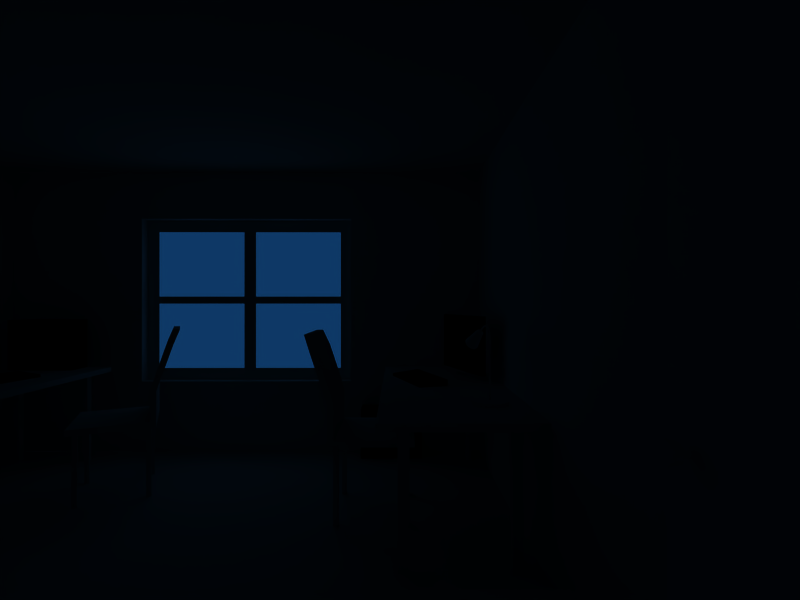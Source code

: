 # Source: mapping_test_scene.blend  (saved by Blender 2.56.0; exported with 4.5.12 LTS)
import bpy
from mathutils import Matrix  # noqa: F401  (used for matrix-valued properties, if any)

bpy.ops.wm.read_factory_settings(use_empty=True)
scene = bpy.context.scene
scene.name = 'Scene'

# ---- collections
col_collection_1 = bpy.data.collections.new('Collection 1'); scene.collection.children.link(col_collection_1)
col_collection_2 = bpy.data.collections.new('Collection 2'); scene.collection.children.link(col_collection_2)
col_collection_2.hide_render = True
col_collection_2.hide_viewport = True

# ---- materials (node trees are filled in below, after node groups)
mat_piano_black = bpy.data.materials.new('piano_black')
mat_piano_black.alpha_threshold = 0.0
mat_piano_black.diffuse_color = (0.0, 0.0, 0.0, 1.0)
mat_piano_black.roughness = 0.5
mat_piano_black.line_color = (0.0, 0.0, 0.0, 1.0)
mat_wallpaint = bpy.data.materials.new('wallpaint')
mat_wallpaint.alpha_threshold = 0.0
mat_wallpaint.diffuse_color = (0.9, 0.9, 0.9, 1.0)
mat_wallpaint.roughness = 0.5
mat_wallpaint.line_color = (0.0, 0.0, 0.0, 1.0)

# ---- material node trees

# ---- world
world_world = bpy.data.worlds.new('World'); scene.world = world_world
world_world.color = (0.05656, 0.2208, 0.4)
world_world.use_sun_shadow = False
world_world.sun_shadow_jitter_overblur = 0.0
world_world.cycles.sampling_method = 'MANUAL'
world_world.cycles.sample_map_resolution = 256

# ---- cameras
cam_camera = bpy.data.cameras.new('Camera')
cam_camera.passepartout_alpha = 0.2
cam_camera.clip_end = 6.0
cam_camera.lens = 20.85
cam_camera.ortho_scale = 7.314
cam_camera.show_passepartout = False
cam_camera.show_safe_areas = True
cam_camera.lens_unit = 'FOV'
cam_camera.dof.focus_distance = 0.0
cam_camera.dof.aperture_fstop = 128.0

# ---- lights
light_spot_001 = bpy.data.lights.new('Spot.001', 'POINT')
light_spot_001.transmission_factor = 0.0
light_spot_001.cutoff_distance = 30.0
light_spot_001.energy = 100.0
light_spot_001.shadow_buffer_clip_start = 1.001
light_spot_001.shadow_soft_size = 1.0
light_spot_001.shadow_maximum_resolution = 0.006
light_spot_001.use_absolute_resolution = True
light_spot_001.cycles.use_multiple_importance_sampling = False
light_spot = bpy.data.lights.new('Spot', 'POINT')
light_spot.transmission_factor = 0.0
light_spot.cutoff_distance = 30.0
light_spot.energy = 100.0
light_spot.shadow_buffer_clip_start = 1.001
light_spot.shadow_soft_size = 1.0
light_spot.shadow_maximum_resolution = 0.006
light_spot.use_absolute_resolution = True
light_spot.cycles.use_multiple_importance_sampling = False

# ---- meshes
me_table = bpy.data.meshes.new('table')
me_table.from_pydata([(0.9, 0.4, 0.74), (0.9, 0.0, 0.74), (-1.192e-07, 1.788e-07, 0.74), (3.576e-07, 0.4, 0.74), (3.576e-07, 0.4, 0.7), (-1.192e-07, 1.788e-07, 0.7), (0.9, 0.0, 0.7), (0.9, 0.4, 0.7), (0.8, 0.3, 0.7), (0.8, 0.25, 0.7), (0.75, 0.25, 0.7), (0.75, 0.3, 0.7), (0.75, 0.3, 0.0), (0.75, 0.25, 0.0), (0.8, 0.25, 0.0), (0.8, 0.3, 0.0)], [], [(0, 3, 2, 1), (2, 3, 4, 5), (3, 0, 7, 4), (0, 1, 6, 7), (1, 2, 5, 6), (5, 4, 7, 6), (8, 9, 10, 11), (14, 13, 10, 9), (15, 14, 9, 8), (12, 15, 8, 11), (13, 12, 11, 10), (13, 14, 15, 12)])
me_table.use_remesh_preserve_volume = False
me_table.use_remesh_preserve_attributes = False
me_table.use_mirror_vertex_groups = False
me_table.update()
me_cube_008 = bpy.data.meshes.new('Cube.008')
me_cube_008.from_pydata([(0.56, -3.725e-08, -2.235e-08), (0.56, -0.4, -2.235e-08), (-2.235e-08, -0.4, -2.235e-08), (-2.235e-08, 2.235e-08, -2.235e-08), (0.56, -9.686e-08, 0.3), (0.56, -0.4, 0.3), (-8.196e-08, -0.4, 0.3), (-2.235e-08, -3.725e-08, 0.3)], [], [(0, 1, 2, 3), (0, 4, 5, 1), (1, 5, 6, 2), (2, 6, 7, 3), (4, 0, 3, 7)])
me_cube_008.use_remesh_preserve_volume = False
me_cube_008.use_remesh_preserve_attributes = False
me_cube_008.use_mirror_vertex_groups = False
me_cube_008.update()
me_cube_007 = bpy.data.meshes.new('Cube.007')
me_cube_007.from_pydata([(0.5, -5.96e-08, 0.0), (0.5, -0.2, 0.0), (-1.192e-07, -0.2, 0.0), (3.576e-07, 3.576e-07, 0.0), (0.5, -5.364e-07, 0.04), (0.5, -0.2, 0.02), (-3.576e-07, -0.2, 0.02), (5.96e-08, 0.0, 0.04)], [], [(0, 1, 2, 3), (4, 7, 6, 5), (0, 4, 5, 1), (1, 5, 6, 2), (2, 6, 7, 3), (4, 0, 3, 7)])
me_cube_007.materials.append(mat_piano_black)
me_cube_007.use_remesh_preserve_volume = False
me_cube_007.use_remesh_preserve_attributes = False
me_cube_007.use_mirror_vertex_groups = False
me_cube_007.update()
me_cube_006 = bpy.data.meshes.new('Cube.006')
me_cube_006.from_pydata([(0.56, -3.725e-08, -2.235e-08), (0.56, -0.4, -2.235e-08), (-2.235e-08, -0.4, -2.235e-08), (-2.235e-08, 2.235e-08, -2.235e-08), (0.56, -9.686e-08, 0.3), (0.56, -0.4, 0.3), (-8.196e-08, -0.4, 0.3), (-2.235e-08, -3.725e-08, 0.3)], [], [(0, 1, 2, 3), (0, 4, 5, 1), (1, 5, 6, 2), (2, 6, 7, 3), (4, 0, 3, 7), (4, 7, 6, 5)])
me_cube_006.use_remesh_preserve_volume = False
me_cube_006.use_remesh_preserve_attributes = False
me_cube_006.use_mirror_vertex_groups = False
me_cube_006.update()
me_plane_002 = bpy.data.meshes.new('Plane.002')
me_plane_002.from_pydata([(0.04, 4.53e-09, 0.5), (0.04, 0.26, 0.5), (-3.725e-09, 0.26, 0.5), (1.863e-08, 4.53e-09, 0.5), (3.573e-07, 0.26, 0.46), (-9.656e-08, 1.788e-07, 0.46), (0.5, -5.96e-08, 0.46), (0.5, 0.26, 0.46), (0.44, 0.23, 0.46), (0.44, 0.2, 0.46), (0.44, 0.2, 5.96e-08), (0.44, 0.23, 5.96e-08), (0.47, 0.23, 5.96e-08), (0.47, 0.2, 5.96e-08), (0.47, 0.2, 0.46), (0.47, 0.23, 0.46), (0.06, 0.23, 0.46), (0.06, 0.2, 0.46), (0.06, 0.2, 5.96e-08), (0.06, 0.23, 5.96e-08), (0.03, 0.23, 5.96e-08), (0.03, 0.2, 5.96e-08), (0.03, 0.2, 0.46), (0.03, 0.23, 0.46), (3.573e-07, 0.26, 0.5), (-9.656e-08, 1.788e-07, 0.5), (0.5, -5.96e-08, 0.5), (0.5, 0.26, 0.5), (1.863e-08, 4.53e-09, 0.7), (-3.725e-09, 0.26, 0.7), (0.04, 0.26, 0.7), (0.04, 4.53e-09, 0.7), (-0.06, 1.208e-08, 1.0), (-0.06, 0.26, 1.0), (-0.1, 0.26, 1.0), (-0.1, 1.208e-08, 1.0), (-0.14, 1.51e-08, 1.1), (-0.14, 0.22, 1.1), (-0.1, 0.22, 1.1), (-0.1, 1.51e-08, 1.1)], [], [(1, 0, 3, 2), (25, 24, 4, 5), (24, 27, 7, 4), (27, 26, 6, 7), (26, 25, 5, 6), (5, 4, 7, 6), (8, 11, 10, 9), (10, 11, 12, 13), (11, 8, 15, 12), (8, 9, 14, 15), (9, 10, 13, 14), (13, 12, 15, 14), (18, 19, 16, 17), (22, 21, 18, 17), (23, 22, 17, 16), (20, 23, 16, 19), (21, 20, 19, 18), (23, 20, 21, 22), (24, 25, 26, 27), (2, 3, 28, 29), (1, 2, 29, 30), (0, 1, 30, 31), (3, 0, 31, 28), (28, 31, 32, 35), (31, 30, 33, 32), (30, 29, 34, 33), (29, 28, 35, 34), (34, 35, 36, 37), (33, 34, 37, 38), (32, 33, 38, 39), (35, 32, 39, 36), (38, 37, 36, 39)])
me_plane_002.use_remesh_preserve_volume = False
me_plane_002.use_remesh_preserve_attributes = False
me_plane_002.use_mirror_vertex_groups = False
me_plane_002.update()
me_cube_001 = bpy.data.meshes.new('Cube.001')
me_cube_001.from_pydata([(0.0, 0.0, 2.0), (2.0, -5.364e-07, 2.0), (3.576e-07, 3.576e-07, 0.0), (2.0, -5.96e-08, 0.0), (0.0, 0.0, 2.4), (2.0, -5.364e-07, 2.4), (2.0, 0.1, 2.4), (0.0, 0.1, 2.4), (2.0, 0.1, 1.043e-08), (3.576e-07, 0.1, 1.043e-08), (2.0, 0.1, 2.0), (0.0, 0.1, 2.0)], [], [(2, 0, 1, 3), (1, 0, 4, 5), (1, 5, 6, 10), (5, 4, 7, 6), (4, 0, 11, 7), (2, 3, 8, 9), (3, 1, 10, 8), (0, 2, 9, 11), (10, 11, 9, 8), (7, 11, 10, 6)])
me_cube_001.materials.append(mat_wallpaint)
me_cube_001.use_remesh_preserve_volume = False
me_cube_001.use_remesh_preserve_attributes = False
me_cube_001.use_mirror_vertex_groups = False
me_cube_001.update()
me_cube_004 = bpy.data.meshes.new('Cube.004')
me_cube_004.from_pydata([(0.9, -0.05, 0.9712), (0.9056, -0.05, 0.9718), (0.911, -0.05, 0.9734), (0.916, -0.05, 0.9761), (0.9204, -0.05, 0.9796), (0.9239, -0.05, 0.984), (0.9266, -0.05, 0.989), (0.9282, -0.05, 0.9944), (0.9288, -0.05, 1.0), (0.9282, -0.05, 1.006), (0.9266, -0.05, 1.011), (0.9239, -0.05, 1.016), (0.9204, -0.05, 1.02), (0.916, -0.05, 1.024), (0.911, -0.05, 1.027), (0.9056, -0.05, 1.028), (0.9, -0.05, 1.029), (0.8944, -0.05, 1.028), (0.889, -0.05, 1.027), (0.884, -0.05, 1.024), (0.8796, -0.05, 1.02), (0.8761, -0.05, 1.016), (0.8734, -0.05, 1.011), (0.8718, -0.05, 1.006), (0.8712, -0.05, 1.0), (0.8718, -0.05, 0.9944), (0.8734, -0.05, 0.989), (0.8761, -0.05, 0.984), (0.8796, -0.05, 0.9796), (0.884, -0.05, 0.9761), (0.889, -0.05, 0.9734), (0.8944, -0.05, 0.9718), (0.9, -0.02, 0.98), (0.9039, -0.02, 0.9804), (0.9077, -0.02, 0.9815), (0.9111, -0.02, 0.9834), (0.9141, -0.02, 0.9859), (0.9166, -0.02, 0.9889), (0.9185, -0.02, 0.9923), (0.9196, -0.02, 0.9961), (0.92, -0.02, 1.0), (0.9196, -0.02, 1.004), (0.9185, -0.02, 1.008), (0.9166, -0.02, 1.011), (0.9141, -0.02, 1.014), (0.9111, -0.02, 1.017), (0.9077, -0.02, 1.018), (0.9039, -0.02, 1.02), (0.9, -0.02, 1.02), (0.8961, -0.02, 1.02), (0.8923, -0.02, 1.018), (0.8889, -0.02, 1.017), (0.8859, -0.02, 1.014), (0.8834, -0.02, 1.011), (0.8815, -0.02, 1.008), (0.8804, -0.02, 1.004), (0.88, -0.02, 1.0), (0.8804, -0.02, 0.9961), (0.8815, -0.02, 0.9923), (0.8834, -0.02, 0.9889), (0.8859, -0.02, 0.9859), (0.8889, -0.02, 0.9834), (0.8923, -0.02, 0.9815), (0.8961, -0.02, 0.9804), (0.9, -0.05, 1.0), (0.0, 0.0, 2.0), (1.0, -4.609e-07, 2.0), (3.576e-07, 3.576e-07, 0.0), (1.0, 1.589e-08, 0.0), (1.0, 0.05, 1.043e-08), (3.539e-07, 0.05, 1.043e-08), (1.0, 0.05, 2.0), (-3.775e-09, 0.05, 2.0), (0.8984, -0.02, 0.9922), (0.8969, -0.02, 0.9926), (0.8956, -0.02, 0.9933), (0.8943, -0.02, 0.9943), (0.8933, -0.02, 0.9956), (0.8926, -0.02, 0.9969), (0.8922, -0.02, 0.9984), (0.892, -0.02, 1.0), (0.8922, -0.02, 1.002), (0.8926, -0.02, 1.003), (0.8933, -0.02, 1.004), (0.8943, -0.02, 1.006), (0.8956, -0.02, 1.007), (0.8969, -0.02, 1.007), (0.8984, -0.02, 1.008), (0.9, -0.02, 1.008), (0.9016, -0.02, 1.008), (0.9031, -0.02, 1.007), (0.9044, -0.02, 1.007), (0.9057, -0.02, 1.006), (0.9067, -0.02, 1.004), (0.9074, -0.02, 1.003), (0.9078, -0.02, 1.002), (0.908, -0.02, 1.0), (0.9078, -0.02, 0.9984), (0.9074, -0.02, 0.9969), (0.9067, -0.02, 0.9956), (0.9057, -0.02, 0.9943), (0.9044, -0.02, 0.9933), (0.9031, -0.02, 0.9926), (0.9016, -0.02, 0.9922), (0.9, -0.02, 0.992), (0.9, -8.363e-07, 0.992), (0.9016, -8.363e-07, 0.9922), (0.9031, -8.363e-07, 0.9926), (0.9044, -8.363e-07, 0.9933), (0.9057, -8.475e-07, 0.9943), (0.9067, -8.475e-07, 0.9956), (0.9074, -8.475e-07, 0.9969), (0.9078, -8.475e-07, 0.9984), (0.908, -8.475e-07, 1.0), (0.9078, -8.475e-07, 1.002), (0.9074, -8.475e-07, 1.003), (0.9067, -8.475e-07, 1.004), (0.9057, -8.475e-07, 1.006), (0.9044, -8.475e-07, 1.007), (0.9031, -8.475e-07, 1.007), (0.9016, -8.475e-07, 1.008), (0.9, -8.475e-07, 1.008), (0.8984, -8.475e-07, 1.008), (0.8969, -8.475e-07, 1.007), (0.8956, -8.475e-07, 1.007), (0.8943, -8.475e-07, 1.006), (0.8933, -8.475e-07, 1.004), (0.8926, -8.475e-07, 1.003), (0.8922, -8.475e-07, 1.002), (0.892, -8.475e-07, 1.0), (0.8922, -8.475e-07, 0.9984), (0.8926, -8.475e-07, 0.9969), (0.8933, -8.475e-07, 0.9956), (0.8943, -8.475e-07, 0.9943), (0.8956, -8.363e-07, 0.9933), (0.8969, -8.363e-07, 0.9926), (0.8984, -8.363e-07, 0.9922), (0.8984, 0.04913, 0.9922), (0.8969, 0.04913, 0.9926), (0.8956, 0.04913, 0.9933), (0.8943, 0.04913, 0.9943), (0.8933, 0.04913, 0.9956), (0.8926, 0.04913, 0.9969), (0.8922, 0.04913, 0.9984), (0.892, 0.04913, 1.0), (0.8922, 0.04913, 1.002), (0.8926, 0.04913, 1.003), (0.8933, 0.04913, 1.004), (0.8943, 0.04913, 1.006), (0.8956, 0.04913, 1.007), (0.8969, 0.04913, 1.007), (0.8984, 0.04913, 1.008), (0.9, 0.04913, 1.008), (0.9016, 0.04913, 1.008), (0.9031, 0.04913, 1.007), (0.9044, 0.04913, 1.007), (0.9057, 0.04913, 1.006), (0.9067, 0.04913, 1.004), (0.9074, 0.04913, 1.003), (0.9078, 0.04913, 1.002), (0.908, 0.04913, 1.0), (0.9078, 0.04913, 0.9984), (0.9074, 0.04913, 0.9969), (0.9067, 0.04913, 0.9956), (0.9057, 0.04913, 0.9943), (0.9044, 0.04913, 0.9933), (0.9031, 0.04913, 0.9926), (0.9016, 0.04913, 0.9922), (0.9, 0.04913, 0.992), (0.9, 0.06913, 0.992), (0.9016, 0.06913, 0.9922), (0.9031, 0.06913, 0.9926), (0.9044, 0.06913, 0.9933), (0.9057, 0.06913, 0.9943), (0.9067, 0.06913, 0.9956), (0.9074, 0.06913, 0.9969), (0.9078, 0.06913, 0.9984), (0.908, 0.06913, 1.0), (0.9078, 0.06913, 1.002), (0.9074, 0.06913, 1.003), (0.9067, 0.06913, 1.004), (0.9057, 0.06913, 1.006), (0.9044, 0.06913, 1.007), (0.9031, 0.06913, 1.007), (0.9016, 0.06913, 1.008), (0.9, 0.06913, 1.008), (0.8984, 0.06913, 1.008), (0.8969, 0.06913, 1.007), (0.8956, 0.06913, 1.007), (0.8943, 0.06913, 1.006), (0.8933, 0.06913, 1.004), (0.8926, 0.06913, 1.003), (0.8922, 0.06913, 1.002), (0.892, 0.06913, 1.0), (0.8922, 0.06913, 0.9984), (0.8926, 0.06913, 0.9969), (0.8933, 0.06913, 0.9956), (0.8943, 0.06913, 0.9943), (0.8956, 0.06913, 0.9933), (0.8969, 0.06913, 0.9926), (0.8984, 0.06913, 0.9922), (0.9, 0.09913, 1.0), (0.8961, 0.06913, 0.9804), (0.8923, 0.06913, 0.9815), (0.8889, 0.06913, 0.9834), (0.8859, 0.06913, 0.9859), (0.8834, 0.06913, 0.9889), (0.8815, 0.06913, 0.9923), (0.8804, 0.06913, 0.9961), (0.88, 0.06913, 1.0), (0.8804, 0.06913, 1.004), (0.8815, 0.06913, 1.008), (0.8834, 0.06913, 1.011), (0.8859, 0.06913, 1.014), (0.8889, 0.06913, 1.017), (0.8923, 0.06913, 1.018), (0.8961, 0.06913, 1.02), (0.9, 0.06913, 1.02), (0.9039, 0.06913, 1.02), (0.9077, 0.06913, 1.018), (0.9111, 0.06913, 1.017), (0.9141, 0.06913, 1.014), (0.9166, 0.06913, 1.011), (0.9185, 0.06913, 1.008), (0.9196, 0.06913, 1.004), (0.92, 0.06913, 1.0), (0.9196, 0.06913, 0.9961), (0.9185, 0.06913, 0.9923), (0.9166, 0.06913, 0.9889), (0.9141, 0.06913, 0.9859), (0.9111, 0.06913, 0.9834), (0.9077, 0.06913, 0.9815), (0.9039, 0.06913, 0.9804), (0.9, 0.06913, 0.98), (0.8944, 0.09913, 0.9718), (0.889, 0.09913, 0.9734), (0.884, 0.09913, 0.9761), (0.8796, 0.09913, 0.9796), (0.8761, 0.09913, 0.984), (0.8734, 0.09913, 0.989), (0.8718, 0.09913, 0.9944), (0.8712, 0.09913, 1.0), (0.8718, 0.09913, 1.006), (0.8734, 0.09913, 1.011), (0.8761, 0.09913, 1.016), (0.8796, 0.09913, 1.02), (0.884, 0.09913, 1.024), (0.889, 0.09913, 1.027), (0.8944, 0.09913, 1.028), (0.9, 0.09913, 1.029), (0.9056, 0.09913, 1.028), (0.911, 0.09913, 1.027), (0.916, 0.09913, 1.024), (0.9204, 0.09913, 1.02), (0.9239, 0.09913, 1.016), (0.9266, 0.09913, 1.011), (0.9282, 0.09913, 1.006), (0.9288, 0.09913, 1.0), (0.9282, 0.09913, 0.9944), (0.9266, 0.09913, 0.989), (0.9239, 0.09913, 0.984), (0.9204, 0.09913, 0.9796), (0.916, 0.09913, 0.9761), (0.911, 0.09913, 0.9734), (0.9056, 0.09913, 0.9718), (0.9, 0.09913, 0.9712)], [], [(64, 0, 1), (64, 1, 2), (64, 2, 3), (64, 3, 4), (64, 4, 5), (64, 5, 6), (64, 6, 7), (64, 7, 8), (64, 8, 9), (64, 9, 10), (64, 10, 11), (64, 11, 12), (64, 12, 13), (64, 13, 14), (64, 14, 15), (64, 15, 16), (64, 16, 17), (64, 17, 18), (64, 18, 19), (64, 19, 20), (64, 20, 21), (64, 21, 22), (64, 22, 23), (64, 23, 24), (64, 24, 25), (64, 25, 26), (64, 26, 27), (64, 27, 28), (64, 28, 29), (64, 29, 30), (64, 30, 31), (31, 0, 64), (0, 32, 33, 1), (1, 33, 34, 2), (2, 34, 35, 3), (3, 35, 36, 4), (4, 36, 37, 5), (5, 37, 38, 6), (6, 38, 39, 7), (7, 39, 40, 8), (8, 40, 41, 9), (9, 41, 42, 10), (10, 42, 43, 11), (11, 43, 44, 12), (12, 44, 45, 13), (13, 45, 46, 14), (14, 46, 47, 15), (15, 47, 48, 16), (16, 48, 49, 17), (17, 49, 50, 18), (18, 50, 51, 19), (19, 51, 52, 20), (20, 52, 53, 21), (21, 53, 54, 22), (22, 54, 55, 23), (23, 55, 56, 24), (24, 56, 57, 25), (25, 57, 58, 26), (26, 58, 59, 27), (27, 59, 60, 28), (28, 60, 61, 29), (29, 61, 62, 30), (30, 62, 63, 31), (32, 0, 31, 63), (67, 65, 66, 68), (67, 68, 69, 70), (68, 66, 71, 69), (65, 67, 70, 72), (71, 72, 70, 69), (65, 72, 71, 66), (32, 63, 73, 104), (63, 62, 74, 73), (62, 61, 75, 74), (61, 60, 76, 75), (60, 59, 77, 76), (59, 58, 78, 77), (58, 57, 79, 78), (57, 56, 80, 79), (56, 55, 81, 80), (55, 54, 82, 81), (54, 53, 83, 82), (53, 52, 84, 83), (52, 51, 85, 84), (51, 50, 86, 85), (50, 49, 87, 86), (49, 48, 88, 87), (48, 47, 89, 88), (47, 46, 90, 89), (46, 45, 91, 90), (45, 44, 92, 91), (44, 43, 93, 92), (43, 42, 94, 93), (42, 41, 95, 94), (41, 40, 96, 95), (40, 39, 97, 96), (39, 38, 98, 97), (38, 37, 99, 98), (37, 36, 100, 99), (36, 35, 101, 100), (35, 34, 102, 101), (34, 33, 103, 102), (33, 32, 104, 103), (103, 104, 105, 106), (102, 103, 106, 107), (101, 102, 107, 108), (100, 101, 108, 109), (99, 100, 109, 110), (98, 99, 110, 111), (97, 98, 111, 112), (96, 97, 112, 113), (95, 96, 113, 114), (94, 95, 114, 115), (93, 94, 115, 116), (92, 93, 116, 117), (91, 92, 117, 118), (90, 91, 118, 119), (89, 90, 119, 120), (88, 89, 120, 121), (87, 88, 121, 122), (86, 87, 122, 123), (85, 86, 123, 124), (84, 85, 124, 125), (83, 84, 125, 126), (82, 83, 126, 127), (81, 82, 127, 128), (80, 81, 128, 129), (79, 80, 129, 130), (78, 79, 130, 131), (77, 78, 131, 132), (76, 77, 132, 133), (75, 76, 133, 134), (74, 75, 134, 135), (73, 74, 135, 136), (104, 73, 136, 105), (169, 200, 137, 168), (200, 199, 138, 137), (199, 198, 139, 138), (198, 197, 140, 139), (197, 196, 141, 140), (196, 195, 142, 141), (195, 194, 143, 142), (194, 193, 144, 143), (193, 192, 145, 144), (192, 191, 146, 145), (191, 190, 147, 146), (190, 189, 148, 147), (189, 188, 149, 148), (188, 187, 150, 149), (187, 186, 151, 150), (186, 185, 152, 151), (185, 184, 153, 152), (184, 183, 154, 153), (183, 182, 155, 154), (182, 181, 156, 155), (181, 180, 157, 156), (180, 179, 158, 157), (179, 178, 159, 158), (178, 177, 160, 159), (177, 176, 161, 160), (176, 175, 162, 161), (175, 174, 163, 162), (174, 173, 164, 163), (173, 172, 165, 164), (172, 171, 166, 165), (171, 170, 167, 166), (170, 169, 168, 167), (232, 233, 169, 170), (231, 232, 170, 171), (230, 231, 171, 172), (229, 230, 172, 173), (228, 229, 173, 174), (227, 228, 174, 175), (226, 227, 175, 176), (225, 226, 176, 177), (224, 225, 177, 178), (223, 224, 178, 179), (222, 223, 179, 180), (221, 222, 180, 181), (220, 221, 181, 182), (219, 220, 182, 183), (218, 219, 183, 184), (217, 218, 184, 185), (216, 217, 185, 186), (215, 216, 186, 187), (214, 215, 187, 188), (213, 214, 188, 189), (212, 213, 189, 190), (211, 212, 190, 191), (210, 211, 191, 192), (209, 210, 192, 193), (208, 209, 193, 194), (207, 208, 194, 195), (206, 207, 195, 196), (205, 206, 196, 197), (204, 205, 197, 198), (203, 204, 198, 199), (202, 203, 199, 200), (233, 202, 200, 169), (233, 265, 234, 202), (235, 203, 202, 234), (236, 204, 203, 235), (237, 205, 204, 236), (238, 206, 205, 237), (239, 207, 206, 238), (240, 208, 207, 239), (241, 209, 208, 240), (242, 210, 209, 241), (243, 211, 210, 242), (244, 212, 211, 243), (245, 213, 212, 244), (246, 214, 213, 245), (247, 215, 214, 246), (248, 216, 215, 247), (249, 217, 216, 248), (250, 218, 217, 249), (251, 219, 218, 250), (252, 220, 219, 251), (253, 221, 220, 252), (254, 222, 221, 253), (255, 223, 222, 254), (256, 224, 223, 255), (257, 225, 224, 256), (258, 226, 225, 257), (259, 227, 226, 258), (260, 228, 227, 259), (261, 229, 228, 260), (262, 230, 229, 261), (263, 231, 230, 262), (264, 232, 231, 263), (265, 233, 232, 264), (234, 265, 201), (201, 235, 234), (201, 236, 235), (201, 237, 236), (201, 238, 237), (201, 239, 238), (201, 240, 239), (201, 241, 240), (201, 242, 241), (201, 243, 242), (201, 244, 243), (201, 245, 244), (201, 246, 245), (201, 247, 246), (201, 248, 247), (201, 249, 248), (201, 250, 249), (201, 251, 250), (201, 252, 251), (201, 253, 252), (201, 254, 253), (201, 255, 254), (201, 256, 255), (201, 257, 256), (201, 258, 257), (201, 259, 258), (201, 260, 259), (201, 261, 260), (201, 262, 261), (201, 263, 262), (201, 264, 263), (201, 265, 264)])
me_cube_004.materials.append(mat_wallpaint)
me_cube_004.use_remesh_preserve_volume = False
me_cube_004.use_remesh_preserve_attributes = False
me_cube_004.use_mirror_vertex_groups = False
me_cube_004.update()
me_cube_005 = bpy.data.meshes.new('Cube.005')
me_cube_005.from_pydata([(1.7, -5.364e-07, 1.3), (0.1, -5.364e-07, 1.3), (1.7, -5.364e-07, 0.1), (0.1, 0.0, 0.1), (0.85, -5.364e-07, 1.3), (0.95, -5.364e-07, 1.3), (0.85, -2.682e-07, 0.1), (0.95, -4.023e-07, 0.1), (1.8, -5.662e-07, 0.1), (1.8, -5.662e-07, 1.3), (0.0, -1.15e-07, 0.1), (4.768e-07, -6.514e-07, 1.3), (4.768e-07, -6.514e-07, 1.4), (1.8, -5.662e-07, 1.4), (0.95, -5.364e-07, 1.4), (0.85, -5.364e-07, 1.4), (0.1, -5.364e-07, 1.4), (1.7, -5.364e-07, 1.4), (0.0, -1.15e-07, 1.192e-07), (1.8, -5.662e-07, 5.96e-08), (0.95, -4.023e-07, 5.96e-08), (0.85, -2.682e-07, 5.96e-08), (0.1, 0.0, 5.96e-08), (1.7, -5.364e-07, 5.96e-08), (0.1, -2.682e-07, 0.73), (2.608e-07, -3.832e-07, 0.73), (0.85, -4.023e-07, 0.73), (0.95, -4.694e-07, 0.73), (1.7, -5.364e-07, 0.73), (1.8, -5.662e-07, 0.73), (1.7, -5.364e-07, 0.67), (1.8, -5.662e-07, 0.67), (0.85, -3.353e-07, 0.67), (0.95, -4.359e-07, 0.67), (0.1, -1.341e-07, 0.67), (1.416e-07, -2.491e-07, 0.67)], [], [(11, 1, 16, 12), (17, 0, 9, 13), (5, 0, 17, 14), (4, 5, 14, 15), (4, 15, 16, 1), (3, 10, 18, 22), (2, 23, 19, 8), (7, 20, 23, 2), (7, 6, 21, 20), (6, 3, 22, 21), (24, 1, 11, 25), (4, 26, 27, 5), (0, 28, 29, 9), (28, 30, 31, 29), (30, 2, 8, 31), (26, 32, 33, 27), (32, 6, 7, 33), (3, 34, 35, 10), (34, 24, 25, 35), (27, 33, 30, 28), (24, 34, 32, 26)])
me_cube_005.polygons.foreach_set('use_smooth', [0, 0, 0, 1, 0, 0, 0, 0, 1, 0, 0, 1, 0, 0, 0, 1, 1, 0, 0, 1, 1])
me_cube_005.materials.append(mat_wallpaint)
me_cube_005.use_remesh_preserve_volume = False
me_cube_005.use_remesh_preserve_attributes = False
me_cube_005.use_mirror_vertex_groups = False
me_cube_005.update()
me_cube = bpy.data.meshes.new('Cube')
me_cube.from_pydata([(1.1, -5.96e-08, 0.0), (1.0, 3.576e-07, 0.0), (1.1, -5.364e-07, 2.0), (1.0, 0.0, 2.0), (-0.1, 0.0, 2.0), (4.768e-07, -5.364e-07, 2.0), (-0.1, 3.576e-07, 0.0), (0.0, -5.96e-08, 0.0), (1.1, -5.364e-07, 2.4), (1.0, 0.0, 2.4), (-0.1, 0.0, 2.4), (4.768e-07, -5.364e-07, 2.4), (5.066e-07, 0.1, 2.4), (-0.1, 0.1, 2.4), (1.0, 0.1, 2.4), (1.1, 0.1, 2.4), (2.98e-08, 0.1, 8.345e-09), (-0.1, 0.1, 8.345e-09), (5.066e-07, 0.1, 2.0), (-0.1, 0.1, 2.0), (1.0, 0.1, 2.0), (1.1, 0.1, 2.0), (1.0, 0.1, 8.345e-09), (1.1, 0.1, 8.345e-09)], [], [(2, 0, 1, 3), (5, 7, 6, 4), (2, 3, 9, 8), (5, 4, 10, 11), (3, 5, 11, 9), (5, 3, 20, 18), (9, 11, 12, 14), (11, 10, 13, 12), (10, 4, 19, 13), (2, 8, 15, 21), (8, 9, 14, 15), (6, 7, 16, 17), (7, 5, 18, 16), (4, 6, 17, 19), (3, 1, 22, 20), (0, 2, 21, 23), (1, 0, 23, 22), (22, 23, 21, 20), (17, 16, 18, 19), (14, 20, 21, 15), (13, 19, 18, 12), (12, 18, 20, 14)])
me_cube.materials.append(mat_wallpaint)
me_cube.use_remesh_preserve_volume = False
me_cube.use_remesh_preserve_attributes = False
me_cube.use_mirror_vertex_groups = False
me_cube.update()
me_circle_001 = bpy.data.meshes.new('Circle.001')
me_circle_001.from_pydata([(1.069e-07, 0.1, 0.0), (0.01951, 0.09808, 0.0), (0.03827, 0.09239, 0.0), (0.05556, 0.08315, 0.0), (0.07071, 0.07071, 0.0), (0.08315, 0.05556, 0.0), (0.09239, 0.03827, 0.0), (0.09808, 0.01951, 0.0), (0.1, 2.64e-07, 0.0), (0.09808, -0.01951, 0.0), (0.09239, -0.03827, 0.0), (0.08315, -0.05556, 0.0), (0.07071, -0.07071, 0.0), (0.05556, -0.08315, 0.0), (0.03827, -0.09239, 0.0), (0.01951, -0.09808, 0.0), (7.429e-08, -0.1, 0.0), (-0.01951, -0.09808, 0.0), (-0.03827, -0.09239, 0.0), (-0.05556, -0.08315, 0.0), (-0.07071, -0.07071, 0.0), (-0.08315, -0.05556, 0.0), (-0.09239, -0.03827, 0.0), (-0.09808, -0.01951, 0.0), (-0.1, 3.53e-07, 0.0), (-0.09808, 0.01951, 0.0), (-0.09239, 0.03827, 0.0), (-0.08315, 0.05556, 0.0), (-0.07071, 0.07071, 0.0), (-0.05556, 0.08315, 0.0), (-0.03827, 0.09239, 0.0), (-0.01951, 0.09808, 0.0), (1.069e-07, 0.1, 0.02), (0.01951, 0.09808, 0.02), (0.03827, 0.09239, 0.02), (0.05556, 0.08315, 0.02), (0.07071, 0.07071, 0.02), (0.08315, 0.05556, 0.02), (0.09239, 0.03827, 0.02), (0.09808, 0.01951, 0.02), (0.1, 2.64e-07, 0.02), (0.09808, -0.01951, 0.02), (0.09239, -0.03827, 0.02), (0.08315, -0.05556, 0.02), (0.07071, -0.07071, 0.02), (0.05556, -0.08315, 0.02), (0.03827, -0.09239, 0.02), (0.01951, -0.09808, 0.02), (7.429e-08, -0.1, 0.02), (-0.01951, -0.09808, 0.02), (-0.03827, -0.09239, 0.02), (-0.05556, -0.08315, 0.02), (-0.07071, -0.07071, 0.02), (-0.08315, -0.05556, 0.02), (-0.09239, -0.03827, 0.02), (-0.09808, -0.01951, 0.02), (-0.1, 3.53e-07, 0.02), (-0.09808, 0.01951, 0.02), (-0.09239, 0.03827, 0.02), (-0.08315, 0.05556, 0.02), (-0.07071, 0.07071, 0.02), (-0.05556, 0.08315, 0.02), (-0.03827, 0.09239, 0.02), (-0.01951, 0.09808, 0.02), (-0.0009753, 0.004904, 0.02), (-0.001913, 0.00462, 0.02), (-0.002778, 0.004158, 0.02), (-0.003535, 0.003536, 0.02), (-0.004157, 0.002778, 0.02), (-0.004619, 0.001914, 0.02), (-0.004904, 0.0009757, 0.02), (-0.005, 2.843e-07, 0.02), (-0.004904, -0.0009752, 0.02), (-0.004619, -0.001913, 0.02), (-0.004157, -0.002778, 0.02), (-0.003535, -0.003535, 0.02), (-0.002778, -0.004157, 0.02), (-0.001913, -0.004619, 0.02), (-0.0009753, -0.004904, 0.02), (1.148e-07, -0.005, 0.02), (0.0009756, -0.004904, 0.02), (0.001914, -0.004619, 0.02), (0.002778, -0.004157, 0.02), (0.003536, -0.003535, 0.02), (0.004157, -0.002778, 0.02), (0.00462, -0.001913, 0.02), (0.004904, -0.0009752, 0.02), (0.005, 2.798e-07, 0.02), (0.004904, 0.0009757, 0.02), (0.00462, 0.001914, 0.02), (0.004157, 0.002778, 0.02), (0.003536, 0.003536, 0.02), (0.002778, 0.004158, 0.02), (0.001914, 0.00462, 0.02), (0.0009756, 0.004904, 0.02), (1.164e-07, 0.005, 0.02), (1.162e-07, 0.005, 0.3), (0.0009756, 0.004904, 0.3), (0.001914, 0.00462, 0.3), (0.002778, 0.004158, 0.3), (0.003536, 0.003536, 0.3), (0.004157, 0.002778, 0.3), (0.00462, 0.001914, 0.3), (0.004904, 0.0009757, 0.3), (0.005, 2.797e-07, 0.3), (0.004904, -0.0009752, 0.3), (0.00462, -0.001913, 0.3), (0.004157, -0.002778, 0.3), (0.003536, -0.003535, 0.3), (0.002778, -0.004157, 0.3), (0.001914, -0.004619, 0.3), (0.0009756, -0.004904, 0.3), (1.146e-07, -0.005, 0.3), (-0.0009753, -0.004904, 0.3), (-0.001913, -0.004619, 0.3), (-0.002778, -0.004157, 0.3), (-0.003535, -0.003535, 0.3), (-0.004157, -0.002778, 0.3), (-0.004619, -0.001913, 0.3), (-0.004904, -0.0009752, 0.3), (-0.005, 2.842e-07, 0.3), (-0.004904, 0.0009757, 0.3), (-0.004619, 0.001914, 0.3), (-0.004157, 0.002778, 0.3), (-0.003535, 0.003536, 0.3), (-0.002778, 0.004158, 0.3), (-0.001913, 0.00462, 0.3), (-0.0009753, 0.004904, 0.3)], [], [(1, 0, 32, 33), (2, 1, 33, 34), (3, 2, 34, 35), (4, 3, 35, 36), (5, 4, 36, 37), (6, 5, 37, 38), (7, 6, 38, 39), (8, 7, 39, 40), (9, 8, 40, 41), (10, 9, 41, 42), (11, 10, 42, 43), (12, 11, 43, 44), (13, 12, 44, 45), (14, 13, 45, 46), (15, 14, 46, 47), (16, 15, 47, 48), (17, 16, 48, 49), (18, 17, 49, 50), (19, 18, 50, 51), (20, 19, 51, 52), (21, 20, 52, 53), (22, 21, 53, 54), (23, 22, 54, 55), (24, 23, 55, 56), (25, 24, 56, 57), (26, 25, 57, 58), (27, 26, 58, 59), (28, 27, 59, 60), (29, 28, 60, 61), (30, 29, 61, 62), (31, 30, 62, 63), (32, 0, 31, 63), (63, 64, 95, 32), (63, 62, 65, 64), (62, 61, 66, 65), (61, 60, 67, 66), (60, 59, 68, 67), (59, 58, 69, 68), (58, 57, 70, 69), (57, 56, 71, 70), (56, 55, 72, 71), (55, 54, 73, 72), (54, 53, 74, 73), (53, 52, 75, 74), (52, 51, 76, 75), (51, 50, 77, 76), (50, 49, 78, 77), (49, 48, 79, 78), (48, 47, 80, 79), (47, 46, 81, 80), (46, 45, 82, 81), (45, 44, 83, 82), (44, 43, 84, 83), (43, 42, 85, 84), (42, 41, 86, 85), (41, 40, 87, 86), (40, 39, 88, 87), (39, 38, 89, 88), (38, 37, 90, 89), (37, 36, 91, 90), (36, 35, 92, 91), (35, 34, 93, 92), (34, 33, 94, 93), (33, 32, 95, 94), (94, 95, 96, 97), (93, 94, 97, 98), (92, 93, 98, 99), (91, 92, 99, 100), (90, 91, 100, 101), (89, 90, 101, 102), (88, 89, 102, 103), (87, 88, 103, 104), (86, 87, 104, 105), (85, 86, 105, 106), (84, 85, 106, 107), (83, 84, 107, 108), (82, 83, 108, 109), (81, 82, 109, 110), (80, 81, 110, 111), (79, 80, 111, 112), (78, 79, 112, 113), (77, 78, 113, 114), (76, 77, 114, 115), (75, 76, 115, 116), (74, 75, 116, 117), (73, 74, 117, 118), (72, 73, 118, 119), (71, 72, 119, 120), (70, 71, 120, 121), (69, 70, 121, 122), (68, 69, 122, 123), (67, 68, 123, 124), (66, 67, 124, 125), (65, 66, 125, 126), (64, 65, 126, 127), (64, 127, 96, 95)])
me_circle_001.use_remesh_preserve_volume = False
me_circle_001.use_remesh_preserve_attributes = False
me_circle_001.use_mirror_vertex_groups = False
me_circle_001.update()
me_circle_003 = bpy.data.meshes.new('Circle.003')
me_circle_003.from_pydata([(1.157e-07, 2.831e-07, 1.788e-07), (1.119e-07, 0.04, 0.11), (0.007804, 0.03923, 0.11), (0.01531, 0.03696, 0.11), (0.02222, 0.03326, 0.11), (0.02828, 0.02828, 0.11), (0.03326, 0.02222, 0.11), (0.03696, 0.01531, 0.11), (0.03923, 0.007804, 0.11), (0.04, 2.753e-07, 0.11), (0.03923, -0.007803, 0.11), (0.03696, -0.01531, 0.11), (0.03326, -0.02222, 0.11), (0.02828, -0.02828, 0.11), (0.02222, -0.03326, 0.11), (0.01531, -0.03695, 0.11), (0.007804, -0.03923, 0.11), (9.883e-08, -0.04, 0.11), (-0.007804, -0.03923, 0.11), (-0.01531, -0.03695, 0.11), (-0.02222, -0.03326, 0.11), (-0.02828, -0.02828, 0.11), (-0.03326, -0.02222, 0.11), (-0.03696, -0.01531, 0.11), (-0.03923, -0.007803, 0.11), (-0.04, 3.109e-07, 0.11), (-0.03923, 0.007804, 0.11), (-0.03696, 0.01531, 0.11), (-0.03326, 0.02222, 0.11), (-0.02828, 0.02828, 0.11), (-0.02222, 0.03326, 0.11), (-0.01531, 0.03696, 0.11), (-0.007803, 0.03923, 0.11), (-0.003902, 0.01962, 8.941e-08), (-0.007654, 0.01848, 8.941e-08), (-0.01111, 0.01663, 8.941e-08), (-0.01414, 0.01414, 8.941e-08), (-0.01663, 0.01111, 8.941e-08), (-0.01848, 0.007654, 8.941e-08), (-0.01962, 0.003902, 8.941e-08), (-0.02, 2.971e-07, 8.941e-08), (-0.01962, -0.003902, 8.941e-08), (-0.01848, -0.007653, 8.941e-08), (-0.01663, -0.01111, 8.941e-08), (-0.01414, -0.01414, 8.941e-08), (-0.01111, -0.01663, 8.941e-08), (-0.007654, -0.01848, 8.941e-08), (-0.003902, -0.01962, 8.941e-08), (1.072e-07, -0.02, 8.941e-08), (0.003902, -0.01962, 8.941e-08), (0.007654, -0.01848, 8.941e-08), (0.01111, -0.01663, 8.941e-08), (0.01414, -0.01414, 8.941e-08), (0.01663, -0.01111, 8.941e-08), (0.01848, -0.007653, 8.941e-08), (0.01962, -0.003902, 8.941e-08), (0.02, 2.793e-07, 8.941e-08), (0.01962, 0.003902, 8.941e-08), (0.01848, 0.007654, 8.941e-08), (0.01663, 0.01111, 8.941e-08), (0.01414, 0.01414, 8.941e-08), (0.01111, 0.01663, 8.941e-08), (0.007654, 0.01848, 8.941e-08), (0.003902, 0.01962, 8.941e-08), (1.138e-07, 0.02, 8.941e-08)], [], [(63, 0, 64), (62, 0, 63), (61, 0, 62), (60, 0, 61), (59, 0, 60), (58, 0, 59), (57, 0, 58), (56, 0, 57), (55, 0, 56), (54, 0, 55), (53, 0, 54), (52, 0, 53), (51, 0, 52), (50, 0, 51), (49, 0, 50), (48, 0, 49), (47, 0, 48), (46, 0, 47), (45, 0, 46), (44, 0, 45), (43, 0, 44), (42, 0, 43), (41, 0, 42), (40, 0, 41), (39, 0, 40), (38, 0, 39), (37, 0, 38), (36, 0, 37), (35, 0, 36), (34, 0, 35), (33, 0, 34), (33, 0, 64), (63, 64, 1, 2), (62, 63, 2, 3), (61, 62, 3, 4), (60, 61, 4, 5), (59, 60, 5, 6), (58, 59, 6, 7), (57, 58, 7, 8), (56, 57, 8, 9), (55, 56, 9, 10), (54, 55, 10, 11), (53, 54, 11, 12), (52, 53, 12, 13), (51, 52, 13, 14), (50, 51, 14, 15), (49, 50, 15, 16), (48, 49, 16, 17), (47, 48, 17, 18), (46, 47, 18, 19), (45, 46, 19, 20), (44, 45, 20, 21), (43, 44, 21, 22), (42, 43, 22, 23), (41, 42, 23, 24), (40, 41, 24, 25), (39, 40, 25, 26), (38, 39, 26, 27), (37, 38, 27, 28), (36, 37, 28, 29), (35, 36, 29, 30), (34, 35, 30, 31), (33, 34, 31, 32), (33, 64, 1, 32)])
me_circle_003.use_remesh_preserve_volume = False
me_circle_003.use_remesh_preserve_attributes = False
me_circle_003.use_mirror_vertex_groups = False
me_circle_003.update()
me_plane_008 = bpy.data.meshes.new('Plane.008')
me_plane_008.from_pydata([(10.0, 10.0, 0.0), (10.0, -2.0, 0.0), (-10.0, -2.0, 0.0), (-10.0, 10.0, 0.0)], [], [(0, 3, 2, 1)])
me_plane_008.use_remesh_preserve_volume = False
me_plane_008.use_remesh_preserve_attributes = False
me_plane_008.use_mirror_vertex_groups = False
me_plane_008.update()
me_plane_007 = bpy.data.meshes.new('Plane.007')
me_plane_007.from_pydata([(-2.682e-07, 0.1, 0.4), (-2.682e-07, 0.1, 0.0), (-0.5, 0.1, 0.0), (-0.5, 0.1, 0.4), (-0.5, -0.1, 0.4), (-0.5, -0.1, 0.0), (-2.682e-07, -0.1, 0.0), (-2.682e-07, -0.1, 0.4)], [], [(0, 3, 2, 1), (2, 3, 4, 5), (3, 0, 7, 4), (0, 1, 6, 7), (1, 2, 5, 6), (5, 4, 7, 6)])
me_plane_007.materials.append(mat_piano_black)
me_plane_007.use_remesh_preserve_volume = False
me_plane_007.use_remesh_preserve_attributes = False
me_plane_007.use_mirror_vertex_groups = False
me_plane_007.update()
me_plane_006 = bpy.data.meshes.new('Plane.006')
me_plane_006.from_pydata([(0.3, 0.03, 0.45), (0.3, 0.03, 0.05), (-0.3, 0.03, 0.05), (-0.3, 0.03, 0.45), (-0.3, 0.0, 0.45), (-0.3, 0.0, 0.05), (0.3, 0.0, 0.05), (0.3, 0.0, 0.45)], [], [(0, 3, 2, 1), (2, 3, 4, 5), (3, 0, 7, 4), (0, 1, 6, 7), (1, 2, 5, 6), (5, 4, 7, 6)])
me_plane_006.materials.append(mat_piano_black)
me_plane_006.use_remesh_preserve_volume = False
me_plane_006.use_remesh_preserve_attributes = False
me_plane_006.use_mirror_vertex_groups = False
me_plane_006.update()
me_circle = bpy.data.meshes.new('Circle')
me_circle.from_pydata([(0.07071, 0.07071, 0.0), (0.08315, 0.05556, 0.0), (0.09239, 0.03827, 0.0), (0.09808, 0.01951, 0.0), (0.1, 2.242e-07, 0.0), (0.09808, -0.01951, 0.0), (0.09239, -0.03827, 0.0), (0.08315, -0.05556, 0.0), (0.07071, -0.07071, 0.0), (0.05556, -0.08315, 0.0), (0.03827, -0.09239, 0.0), (0.01951, -0.09808, 0.0), (2.59e-07, -0.1, 0.0), (-0.01951, -0.09808, 0.0), (-0.03827, -0.09239, 0.0), (-0.05556, -0.08315, 0.0), (-0.07071, -0.07071, 0.0), (-0.08315, -0.05556, 0.0), (-0.09239, -0.03827, 0.0), (-0.09808, -0.01951, 0.0), (-0.1, 3.132e-07, 0.0), (-0.09808, 0.01951, 0.0), (-0.09239, 0.03827, 0.0), (-0.08315, 0.05556, 0.0), (-0.07071, 0.07071, 0.0), (-0.05556, 0.08315, 0.0), (-0.03827, 0.09239, 0.0), (-0.01951, 0.09808, 0.0), (4.521e-07, 0.1, 0.0), (0.01951, 0.09808, 0.0), (0.03827, 0.09239, 0.0), (0.05556, 0.08315, 0.0), (0.1202, 0.1202, 0.3), (0.1414, 0.09445, 0.3), (0.1571, 0.06506, 0.3), (0.1667, 0.03317, 0.3), (0.17, 2.093e-07, 0.3), (0.1667, -0.03317, 0.3), (0.1571, -0.06506, 0.3), (0.1414, -0.09445, 0.3), (0.1202, -0.1202, 0.3), (0.09445, -0.1413, 0.3), (0.06506, -0.1571, 0.3), (0.03317, -0.1667, 0.3), (2.132e-07, -0.17, 0.3), (-0.03317, -0.1667, 0.3), (-0.06506, -0.1571, 0.3), (-0.09445, -0.1413, 0.3), (-0.1202, -0.1202, 0.3), (-0.1413, -0.09445, 0.3), (-0.1571, -0.06506, 0.3), (-0.1667, -0.03317, 0.3), (-0.17, 3.606e-07, 0.3), (-0.1667, 0.03317, 0.3), (-0.1571, 0.06506, 0.3), (-0.1413, 0.09445, 0.3), (-0.1202, 0.1202, 0.3), (-0.09445, 0.1414, 0.3), (-0.06506, 0.1571, 0.3), (-0.03316, 0.1667, 0.3), (5.415e-07, 0.17, 0.3), (0.03317, 0.1667, 0.3), (0.06506, 0.1571, 0.3), (0.09445, 0.1413, 0.3), (3.241e-07, 2.459e-07, 0.0)], [], [(0, 32, 33, 1), (1, 33, 34, 2), (3, 2, 34, 35), (4, 3, 35, 36), (4, 36, 37, 5), (5, 37, 38, 6), (7, 6, 38, 39), (8, 7, 39, 40), (9, 8, 40, 41), (10, 9, 41, 42), (11, 10, 42, 43), (12, 11, 43, 44), (13, 12, 44, 45), (14, 13, 45, 46), (14, 46, 47, 15), (16, 15, 47, 48), (17, 16, 48, 49), (17, 49, 50, 18), (19, 18, 50, 51), (20, 19, 51, 52), (20, 52, 53, 21), (22, 21, 53, 54), (23, 22, 54, 55), (24, 23, 55, 56), (25, 24, 56, 57), (26, 25, 57, 58), (27, 26, 58, 59), (28, 27, 59, 60), (29, 28, 60, 61), (30, 29, 61, 62), (31, 30, 62, 63), (32, 0, 31, 63), (64, 0, 1), (2, 64, 1), (2, 3, 64), (3, 4, 64), (5, 64, 4), (6, 64, 5), (6, 7, 64), (7, 8, 64), (8, 9, 64), (9, 10, 64), (10, 11, 64), (11, 12, 64), (12, 13, 64), (13, 14, 64), (15, 64, 14), (15, 16, 64), (16, 17, 64), (18, 64, 17), (18, 19, 64), (19, 20, 64), (21, 64, 20), (21, 22, 64), (22, 23, 64), (23, 24, 64), (24, 25, 64), (25, 26, 64), (26, 27, 64), (27, 28, 64), (28, 29, 64), (29, 30, 64), (30, 31, 64), (0, 64, 31)])
me_circle.polygons.foreach_set('use_smooth', [True] * 64)
me_circle.use_remesh_preserve_volume = False
me_circle.use_remesh_preserve_attributes = False
me_circle.use_mirror_vertex_groups = False
me_circle.update()
me_cube_003 = bpy.data.meshes.new('Cube.003')
me_cube_003.from_pydata([(1.9, -5.364e-07, 2.0), (0.1, 0.0, 2.4), (1.9, -5.364e-07, 2.4), (0.1, -5.364e-07, 2.0), (0.1, -5.364e-07, 0.0), (1.9, -5.364e-07, 0.6), (0.1, 0.0, 0.6), (1.9, -5.364e-07, 0.0), (1.9, 0.1, -5.588e-08), (0.1, 0.1, 0.6), (1.9, 0.1, 0.6), (0.1, 0.1, -5.588e-08), (0.1, 0.1, 2.0), (1.9, 0.1, 2.4), (0.1, 0.1, 2.4), (1.9, 0.1, 2.0), (0.0, 0.1, 2.4), (4.768e-07, 0.1, 2.0), (4.768e-07, -5.364e-07, 2.0), (0.0, 0.0, 2.4), (2.0, 0.1, 2.0), (2.0, 0.1, 2.4), (2.0, -5.364e-07, 2.4), (2.0, -5.364e-07, 2.0), (2.0, 0.1, 0.6), (2.0, 0.1, -5.588e-08), (2.0, -5.364e-07, 0.0), (4.768e-07, 0.1, -1.354e-07), (0.0, 0.1, 0.6), (0.0, -4.737e-14, 0.6), (4.768e-07, -5.364e-07, -7.947e-08), (2.0, -5.364e-07, 0.6)], [], [(0, 2, 1, 3), (7, 5, 6, 4), (6, 5, 10, 9), (7, 4, 11, 8), (0, 3, 12, 15), (1, 2, 13, 14), (14, 13, 15, 12), (9, 10, 8, 11), (14, 12, 17, 16), (1, 14, 16, 19), (3, 1, 19, 18), (18, 19, 16, 17), (13, 2, 22, 21), (15, 13, 21, 20), (2, 0, 23, 22), (22, 23, 20, 21), (8, 10, 24, 25), (7, 8, 25, 26), (10, 5, 31, 24), (5, 7, 26, 31), (31, 26, 25, 24), (9, 11, 27, 28), (11, 4, 30, 27), (6, 9, 28, 29), (4, 6, 29, 30), (30, 29, 28, 27), (17, 12, 9, 28), (18, 17, 28, 29), (3, 18, 29, 6), (12, 3, 6, 9), (23, 0, 5, 31), (20, 23, 31, 24), (15, 20, 24, 10), (0, 15, 10, 5)])
me_cube_003.materials.append(mat_wallpaint)
me_cube_003.use_remesh_preserve_volume = False
me_cube_003.use_remesh_preserve_attributes = False
me_cube_003.use_mirror_vertex_groups = False
me_cube_003.update()
me_plane_003 = bpy.data.meshes.new('Plane.003')
me_plane_003.from_pydata([(1.0, -1.0, 0.0), (-1.0, -1.0, 0.0), (-1.0, 1.0, 0.0)], [(0, 1), (1, 2)], [])
me_plane_003.use_remesh_preserve_volume = False
me_plane_003.use_remesh_preserve_attributes = False
me_plane_003.use_mirror_vertex_groups = False
me_plane_003.update()
me_cube_002 = bpy.data.meshes.new('Cube.002')
me_cube_002.from_pydata([(-1.0, 0.0, 2.0), (4.768e-07, -5.364e-07, 2.0), (-1.0, 3.576e-07, 0.0), (0.0, -5.96e-08, 0.0), (-1.0, 0.0, 2.4), (4.768e-07, -5.364e-07, 2.4), (5.066e-07, 0.1, 2.4), (-1.0, 0.1, 2.4), (2.98e-08, 0.1, 8.345e-09), (-1.0, 0.1, 8.345e-09), (5.066e-07, 0.1, 2.0), (-1.0, 0.1, 2.0)], [], [(2, 0, 1, 3), (1, 0, 4, 5), (5, 4, 7, 6), (4, 0, 11, 7), (2, 3, 8, 9), (3, 1, 10, 8), (0, 2, 9, 11), (9, 8, 10, 11), (7, 11, 10, 6)])
me_cube_002.materials.append(mat_wallpaint)
me_cube_002.use_remesh_preserve_volume = False
me_cube_002.use_remesh_preserve_attributes = False
me_cube_002.use_mirror_vertex_groups = False
me_cube_002.update()
me_plane_001 = bpy.data.meshes.new('Plane.001')
me_plane_001.from_pydata([(10.0, 10.0, 0.0), (10.0, -2.0, 0.0), (-10.0, -2.0, 0.0), (-10.0, 10.0, 0.0)], [], [(0, 3, 2, 1)])
me_plane_001.use_remesh_preserve_volume = False
me_plane_001.use_remesh_preserve_attributes = False
me_plane_001.use_mirror_vertex_groups = False
me_plane_001.update()

# ---- curves / text
cu_nurbspath_004 = bpy.data.curves.new('NurbsPath.004', 'CURVE')
cu_nurbspath_004.dimensions = '3D'
_sp = cu_nurbspath_004.splines.new('NURBS'); _sp.points.add(14)
_sp.points.foreach_set('co', [0.1, -3.423e-09, 5.96e-08, 1.0, 0.1, -3.423e-09, 0.01, 1.0, 0.05, -3.423e-09, 0.01, 1.0, 0.02, -3.423e-09, 0.02, 1.0, 0.01, -3.423e-09, 0.03, 1.0, 0.01, -3.423e-09, 0.04, 1.0, 0.01, -3.423e-09, 0.05, 1.0, 0.01, -3.423e-09, 1.69, 1.0, 0.01, -3.423e-09, 1.7, 1.0, 0.02, -3.423e-09, 1.7, 1.0, 0.02, -3.423e-09, 1.7, 1.0, 0.05414, -2.633e-09, 1.711, 1.0, 0.001545, 5.144e-10, 1.805, 1.0, 0.1486, 1.074e-09, 1.78, 1.0, 0.16, 3.423e-09, 1.84, 1.0])
_sp.order_u = 5
_sp.order_v = 0
_sp.use_endpoint_u = True
cu_nurbspath_004.use_path = True
cu_nurbspath_004.use_path_clamp = True
cu_nurbspath_004.bevel_resolution = 0
cu_nurbspath_004.fill_mode = 'HALF'
cu_nurbspath = bpy.data.curves.new('NurbsPath', 'CURVE')
cu_nurbspath.dimensions = '3D'
_sp = cu_nurbspath.splines.new('NURBS'); _sp.points.add(4)
_sp.points.foreach_set('co', [0.0, 0.0, 0.0, 1.0, 0.0612, -1.417, 7.982e-08, 1.0, 0.2195, -2.471, 3.639e-08, 1.0, 0.7264, -2.976, 1.104e-07, 1.0, 1.732, -2.665, 3.411e-08, 1.0])
_sp.order_u = 5
_sp.order_v = 0
_sp.use_endpoint_u = True
cu_nurbspath.path_duration = 15
cu_nurbspath.use_path = True
cu_nurbspath.use_path_follow = True
cu_nurbspath.use_path_clamp = True
cu_nurbspath.bevel_resolution = 0
cu_nurbspath.fill_mode = 'HALF'
cu_nurbscircle = bpy.data.curves.new('NurbsCircle', 'CURVE')
cu_nurbscircle.dimensions = '3D'
_sp = cu_nurbscircle.splines.new('NURBS'); _sp.points.add(7)
_sp.points.foreach_set('co', [0.0, -0.005, 0.0, 1.0, -0.005, -0.005, 0.0, 0.3536, -0.005, 0.0, 0.0, 1.0, -0.005, 0.005, 0.0, 0.3536, 0.0, 0.005, 0.0, 1.0, 0.005, 0.005, 0.0, 0.3536, 0.005, 0.0, 0.0, 1.0, 0.005, -0.005, 0.0, 0.3536])
_sp.order_v = 0
_sp.use_cyclic_u = True
cu_nurbscircle.use_path = True
cu_nurbscircle.use_path_clamp = True
cu_nurbscircle.bevel_resolution = 0
cu_nurbscircle.fill_mode = 'HALF'
cu_beziercurve = bpy.data.curves.new('BezierCurve', 'CURVE')
cu_beziercurve.dimensions = '3D'
_sp = cu_beziercurve.splines.new('BEZIER'); _sp.bezier_points.add(1)
_sp.bezier_points.foreach_set('co', [-1.49e-08, -5.1e-16, 0.3, -0.09464, -1.378e-08, 0.3809])
_sp.bezier_points.foreach_set('handle_left', [-1.6e-08, -4.346e-16, 0.112, -0.04421, -1.185e-08, 0.4372])
_sp.bezier_points.foreach_set('handle_right', [-1.403e-08, -5.694e-16, 0.448, -0.1451, -1.57e-08, 0.3246])
for _p, _l, _r in zip(_sp.bezier_points, ['ALIGNED', 'ALIGNED'], ['ALIGNED', 'ALIGNED']): _p.handle_left_type = _l; _p.handle_right_type = _r
_sp.order_u = 0
_sp.order_v = 0
cu_beziercurve.use_path = True
cu_beziercurve.use_path_clamp = True
cu_beziercurve.bevel_mode = 'OBJECT'
cu_beziercurve.bevel_resolution = 0
cu_beziercurve.fill_mode = 'HALF'

# ---- objects
ob_nurbspath_002 = bpy.data.objects.new('NurbsPath.002', cu_nurbspath_004)
ob_nurbspath_001 = bpy.data.objects.new('NurbsPath.001', cu_nurbspath_004)
ob_table1_003 = bpy.data.objects.new('table1.003', me_table)
ob_table1_000 = bpy.data.objects.new('table1.000', me_table)
ob_table1_001 = bpy.data.objects.new('table1.001', me_table)
ob_nurbspath = bpy.data.objects.new('NurbsPath', cu_nurbspath)
ob_camera = bpy.data.objects.new('Camera', cam_camera)
ob_robot = bpy.data.objects.new('Robot', None)
ob_plasticbox_006 = bpy.data.objects.new('plasticbox.006', me_cube_008)
ob_plasticbox_005 = bpy.data.objects.new('plasticbox.005', me_cube_008)
ob_keyboard_002 = bpy.data.objects.new('keyboard.002', me_cube_007)
ob_keyboard_001 = bpy.data.objects.new('keyboard.001', me_cube_007)
ob_keyboard = bpy.data.objects.new('keyboard', me_cube_007)
ob_plasticbox_004 = bpy.data.objects.new('plasticbox.004', me_cube_006)
ob_plasticbox_003 = bpy.data.objects.new('plasticbox.003', me_cube_006)
ob_plasticbox_002 = bpy.data.objects.new('plasticbox.002', me_cube_006)
ob_plasticbox_001 = bpy.data.objects.new('plasticbox.001', me_cube_006)
ob_plasticbox = bpy.data.objects.new('plasticbox', me_cube_006)
ob_plane_003 = bpy.data.objects.new('Plane.003', me_plane_002)
ob_plane_002 = bpy.data.objects.new('Plane.002', me_plane_002)
ob_plane_004 = bpy.data.objects.new('Plane.004', me_plane_002)
ob_cube_024 = bpy.data.objects.new('Cube.024', me_cube_001)
ob_cube_023 = bpy.data.objects.new('Cube.023', me_cube_001)
ob_cube_022 = bpy.data.objects.new('Cube.022', me_cube_004)
ob_cube_021 = bpy.data.objects.new('Cube.021', me_cube_005)
ob_cube_020 = bpy.data.objects.new('Cube.020', me_cube_001)
ob_cube_019 = bpy.data.objects.new('Cube.019', me_cube_004)
ob_cube_018 = bpy.data.objects.new('Cube.018', me_cube)
ob_cube_016 = bpy.data.objects.new('Cube.016', me_cube_001)
ob_cube_017 = bpy.data.objects.new('Cube.017', me_cube_001)
ob_cube_015 = bpy.data.objects.new('Cube.015', me_cube_001)
ob_cube_014 = bpy.data.objects.new('Cube.014', me_cube_004)
ob_cube_013 = bpy.data.objects.new('Cube.013', me_cube)
ob_cube_012 = bpy.data.objects.new('Cube.012', me_cube_001)
ob_cube_011 = bpy.data.objects.new('Cube.011', me_cube_001)
ob_empty = bpy.data.objects.new('Empty', None)
ob_lampbase_002 = bpy.data.objects.new('Lampbase.002', me_circle_001)
ob_lampstem_xsec_002 = bpy.data.objects.new('lampstem_Xsec.002', cu_nurbscircle)
ob_robot_001 = bpy.data.objects.new('Robot.001', None)
ob_lampbase_001 = bpy.data.objects.new('Lampbase.001', me_circle_001)
ob_lampstem_xsec_001 = bpy.data.objects.new('lampstem_Xsec.001', cu_nurbscircle)
ob_lampbase = bpy.data.objects.new('Lampbase', me_circle_001)
ob_lampstem_xsec = bpy.data.objects.new('lampstem_Xsec', cu_nurbscircle)
ob_lampstem_path_002 = bpy.data.objects.new('lampstem_path.002', cu_beziercurve)
ob_circle_003 = bpy.data.objects.new('Circle.003', me_circle_003)
ob_lampstem_path_001 = bpy.data.objects.new('lampstem_path.001', cu_beziercurve)
ob_circle_001 = bpy.data.objects.new('Circle.001', me_circle_003)
ob_lampstem_path = bpy.data.objects.new('lampstem_path', cu_beziercurve)
ob_circle_002 = bpy.data.objects.new('Circle.002', me_circle_003)
ob_plane_013 = bpy.data.objects.new('Plane.013', me_plane_008)
ob_plane_012 = bpy.data.objects.new('Plane.012', me_plane_007)
ob_plane_011 = bpy.data.objects.new('Plane.011', me_plane_007)
ob_plane_010 = bpy.data.objects.new('Plane.010', me_plane_007)
ob_plane_009 = bpy.data.objects.new('Plane.009', me_plane_006)
ob_plane_006 = bpy.data.objects.new('Plane.006', me_plane_006)
ob_plane_005 = bpy.data.objects.new('Plane.005', me_plane_006)
ob_cube_010 = bpy.data.objects.new('Cube.010', me_cube_004)
ob_circle = bpy.data.objects.new('Circle', me_circle)
ob_cube_009 = bpy.data.objects.new('Cube.009', me_cube_001)
ob_cube_005 = bpy.data.objects.new('Cube.005', me_cube_001)
ob_cube_004 = bpy.data.objects.new('Cube.004', me_cube_003)
ob_cube_003 = bpy.data.objects.new('Cube.003', me_cube_001)
ob_plane_001 = bpy.data.objects.new('Plane.001', me_plane_003)
ob_cube_008 = bpy.data.objects.new('Cube.008', me_cube_002)
ob_cube_007 = bpy.data.objects.new('Cube.007', me_cube_001)
ob_cube_006 = bpy.data.objects.new('Cube.006', me_cube_001)
ob_cube_002 = bpy.data.objects.new('Cube.002', me_cube_001)
ob_plane = bpy.data.objects.new('Plane', me_plane_001)
ob_cube_001 = bpy.data.objects.new('Cube.001', me_cube_001)
ob_cube = bpy.data.objects.new('Cube', me_cube)
ob_lamp_001 = bpy.data.objects.new('Lamp.001', light_spot_001)
ob_lamp = bpy.data.objects.new('Lamp', light_spot)

# ---- transforms, parenting, visibility, modifiers, constraints
ob_nurbspath_002.location = (0.3, 2.7, 0.0)
ob_nurbspath_002.empty_display_type = 'ARROWS'
ob_nurbspath_002.lineart.crease_threshold = 0.0
_m = ob_nurbspath_002.modifiers.new('Screw', 'SCREW')
_m.merge_threshold = 0.0
_m.use_smooth_shade = False
ob_nurbspath_001.location = (-9.0, 0.0, 0.0)
ob_nurbspath_001.empty_display_type = 'ARROWS'
ob_nurbspath_001.lineart.crease_threshold = 0.0
_m = ob_nurbspath_001.modifiers.new('Screw', 'SCREW')
_m.merge_threshold = 0.0
_m.use_smooth_shade = False
ob_table1_003.location = (3.0, 2.5, 0.0)
ob_table1_003.lock_rotations_4d = False
ob_table1_003.empty_display_type = 'ARROWS'
ob_table1_003.lineart.crease_threshold = 0.0
_m = ob_table1_003.modifiers.new('Mirror', 'MIRROR')
_m.use_axis = (True, True, False)
ob_table1_000.location = (3.0, -0.6, 0.0)
ob_table1_000.lock_rotations_4d = False
ob_table1_000.empty_display_type = 'ARROWS'
ob_table1_000.lineart.crease_threshold = 0.0
_m = ob_table1_000.modifiers.new('Mirror', 'MIRROR')
_m.use_axis = (True, True, False)
ob_table1_001.location = (-15.0, 4.0, 0.0)
ob_table1_001.lock_rotations_4d = False
ob_table1_001.empty_display_type = 'ARROWS'
ob_table1_001.lineart.crease_threshold = 0.0
_m = ob_table1_001.modifiers.new('Mirror', 'MIRROR')
_m.use_axis = (True, True, False)
ob_nurbspath.location = (0.0, -0.3, 1.3)
ob_nurbspath.rotation_euler = (0.0, -0.0, 1.571)
ob_nurbspath.empty_display_type = 'ARROWS'
ob_nurbspath.lineart.crease_threshold = 0.0
ob_camera.parent = ob_nurbspath
ob_camera.matrix_parent_inverse = Matrix(((0.04865, -0.9988, -1.043e-07, -0.2996), (-8.266e-08, -8.839e-08, 1.0, -1.3), (-0.9988, -0.04865, 8.196e-08, -0.0146), (0.0, 0.0, 0.0, 1.0)))
ob_camera.location = (-1.192e-07, -0.3, 1.3)
ob_camera.rotation_euler = (1.571, 2.22e-16, -1.571)
ob_camera.scale = (0.3306, 0.3306, 0.3306)
ob_camera.lock_rotations_4d = False
ob_camera.empty_display_type = 'ARROWS'
ob_camera.color = (0.0, 0.0, 0.0, 0.0)
ob_camera.display_type = 'WIRE'
ob_camera.lineart.crease_threshold = 0.0
ob_robot.parent = ob_camera
ob_robot.matrix_parent_inverse = Matrix(((2.284e-07, -3.025, 0.0, -0.9074), (2.284e-07, 1.657e-14, 3.025, -3.932), (-3.025, -2.284e-07, 2.284e-07, -7.259e-07), (0.0, 0.0, 0.0, 1.0)))
ob_robot.location = (0.0, -0.3, 1.3)
ob_robot.scale = (0.2, 0.2, 0.2)
ob_robot.empty_display_type = 'ARROWS'
ob_robot.empty_image_offset = (0.0, 0.0)
ob_robot.lineart.crease_threshold = 0.0
ob_plasticbox_006.location = (0.5, 2.4, 0.3)
ob_plasticbox_006.rotation_euler = (0.0, -0.0, 1.571)
ob_plasticbox_006.empty_display_type = 'ARROWS'
ob_plasticbox_006.lineart.crease_threshold = 0.0
ob_plasticbox_005.location = (-11.8, 1.0, 0.0)
ob_plasticbox_005.rotation_euler = (0.0, -0.0, 1.571)
ob_plasticbox_005.empty_display_type = 'ARROWS'
ob_plasticbox_005.lineart.crease_threshold = 0.0
ob_keyboard_002.location = (3.501, -0.4544, 0.74)
ob_keyboard_002.rotation_euler = (0.0, 0.0, 3.497)
ob_keyboard_002.empty_display_type = 'ARROWS'
ob_keyboard_002.lineart.crease_threshold = 0.0
ob_keyboard_001.location = (2.933, 2.586, 0.74)
ob_keyboard_001.rotation_euler = (0.0, -0.0, -0.181)
ob_keyboard_001.empty_display_type = 'ARROWS'
ob_keyboard_001.lineart.crease_threshold = 0.0
ob_keyboard.location = (-11.0, 3.1, 1.0)
ob_keyboard.rotation_euler = (0.0, -0.0, 1.571)
ob_keyboard.empty_display_type = 'ARROWS'
ob_keyboard.lineart.crease_threshold = 0.0
ob_plasticbox_004.location = (1.2, -0.9, 0.0)
ob_plasticbox_004.rotation_euler = (0.0, -0.0, 1.571)
ob_plasticbox_004.empty_display_type = 'ARROWS'
ob_plasticbox_004.lineart.crease_threshold = 0.0
ob_plasticbox_003.location = (0.5, 2.4, 0.0)
ob_plasticbox_003.rotation_euler = (0.0, -0.0, 1.571)
ob_plasticbox_003.empty_display_type = 'ARROWS'
ob_plasticbox_003.lineart.crease_threshold = 0.0
ob_plasticbox_002.location = (1.5, 2.4, 0.0)
ob_plasticbox_002.rotation_euler = (0.0, -0.0, 1.571)
ob_plasticbox_002.empty_display_type = 'ARROWS'
ob_plasticbox_002.lineart.crease_threshold = 0.0
ob_plasticbox_001.location = (1.0, 2.4, 0.0)
ob_plasticbox_001.rotation_euler = (0.0, -0.0, 1.571)
ob_plasticbox_001.empty_display_type = 'ARROWS'
ob_plasticbox_001.lineart.crease_threshold = 0.0
ob_plasticbox.location = (-10.2, 1.0, 0.0)
ob_plasticbox.rotation_euler = (0.0, -0.0, 1.571)
ob_plasticbox.empty_display_type = 'ARROWS'
ob_plasticbox.lineart.crease_threshold = 0.0
ob_plane_003.location = (2.9, 0.1, 0.0)
ob_plane_003.rotation_euler = (0.0, 0.0, -1.571)
ob_plane_003.lock_rotations_4d = False
ob_plane_003.empty_display_type = 'ARROWS'
ob_plane_003.lineart.crease_threshold = 0.0
_m = ob_plane_003.modifiers.new('Mirror', 'MIRROR')
_m.use_axis = (False, True, False)
ob_plane_002.location = (3.3, 1.4, 0.0)
ob_plane_002.rotation_euler = (0.0, -0.0, 2.007)
ob_plane_002.lock_rotations_4d = False
ob_plane_002.empty_display_type = 'ARROWS'
ob_plane_002.lineart.crease_threshold = 0.0
_m = ob_plane_002.modifiers.new('Mirror', 'MIRROR')
_m.use_axis = (False, True, False)
ob_plane_004.location = (-11.2, -0.2, 0.0)
ob_plane_004.lock_rotations_4d = False
ob_plane_004.empty_display_type = 'ARROWS'
ob_plane_004.lineart.crease_threshold = 0.0
_m = ob_plane_004.modifiers.new('Mirror', 'MIRROR')
_m.use_axis = (False, True, False)
ob_cube_024.location = (-4.0, 0.3, 0.0)
ob_cube_024.rotation_euler = (0.0, -0.0, 1.571)
ob_cube_024.lock_rotations_4d = False
ob_cube_024.empty_display_type = 'ARROWS'
ob_cube_024.color = (0.0, 0.0, 0.0, 1.0)
ob_cube_024.lineart.crease_threshold = 0.0
ob_cube_023.location = (-1.4, -1.1, 0.0)
ob_cube_023.rotation_euler = (0.0, -0.0, -1.571)
ob_cube_023.lock_rotations_4d = False
ob_cube_023.empty_display_type = 'ARROWS'
ob_cube_023.color = (0.0, 0.0, 0.0, 1.0)
ob_cube_023.lineart.crease_threshold = 0.0
ob_cube_022.location = (-12.0, 3.0, 0.0)
ob_cube_022.rotation_euler = (0.0, -0.0, 1.571)
ob_cube_022.lock_rotations_4d = False
ob_cube_022.empty_display_type = 'ARROWS'
ob_cube_022.color = (0.0, 0.0, 0.0, 1.0)
ob_cube_022.lineart.crease_threshold = 0.0
ob_cube_021.location = (4.1, 0.1, 0.6)
ob_cube_021.rotation_euler = (0.0, -0.0, 1.571)
ob_cube_021.lock_rotations_4d = False
ob_cube_021.empty_display_type = 'ARROWS'
ob_cube_021.color = (0.0, 0.0, 0.0, 1.0)
ob_cube_021.lineart.crease_threshold = 0.0
ob_cube_020.location = (-2.1, 3.0, 0.0)
ob_cube_020.lock_rotations_4d = False
ob_cube_020.empty_display_type = 'ARROWS'
ob_cube_020.color = (0.0, 0.0, 0.0, 1.0)
ob_cube_020.lineart.crease_threshold = 0.0
ob_cube_019.location = (-1.7, 0.4, 2.0)
ob_cube_019.rotation_euler = (6.846e-08, 3.142, -0.5236)
ob_cube_019.lock_rotations_4d = False
ob_cube_019.empty_display_type = 'ARROWS'
ob_cube_019.color = (0.0, 0.0, 0.0, 1.0)
ob_cube_019.lineart.crease_threshold = 0.0
ob_cube_018.location = (-1.6, 0.4, 0.0)
ob_cube_018.rotation_euler = (0.0, -0.0, 1.571)
ob_cube_018.lock_rotations_4d = False
ob_cube_018.empty_display_type = 'ARROWS'
ob_cube_018.color = (0.0, 0.0, 0.0, 1.0)
ob_cube_018.lineart.crease_threshold = 0.0
ob_cube_016.location = (-1.6, 1.5, 0.0)
ob_cube_016.rotation_euler = (0.0, -0.0, 1.571)
ob_cube_016.lock_rotations_4d = False
ob_cube_016.empty_display_type = 'ARROWS'
ob_cube_016.color = (0.0, 0.0, 0.0, 1.0)
ob_cube_016.lineart.crease_threshold = 0.0
ob_cube_017.location = (-2.1, 0.3, 0.0)
ob_cube_017.rotation_euler = (0.0, -0.0, 3.142)
ob_cube_017.lock_rotations_4d = False
ob_cube_017.empty_display_type = 'ARROWS'
ob_cube_017.color = (0.0, 0.0, 0.0, 1.0)
ob_cube_017.lineart.crease_threshold = 0.0
ob_cube_015.location = (-0.1, -0.9, 0.0)
ob_cube_015.rotation_euler = (0.0, -0.0, 4.712)
ob_cube_015.lock_rotations_4d = False
ob_cube_015.empty_display_type = 'ARROWS'
ob_cube_015.color = (0.0, 0.0, 0.0, 1.0)
ob_cube_015.lineart.crease_threshold = 0.0
ob_cube_014.location = (-0.1, 0.4, 2.0)
ob_cube_014.rotation_euler = (6.846e-08, 3.142, -0.5236)
ob_cube_014.lock_rotations_4d = False
ob_cube_014.empty_display_type = 'ARROWS'
ob_cube_014.color = (0.0, 0.0, 0.0, 1.0)
ob_cube_014.lineart.crease_threshold = 0.0
ob_cube_013.location = (2.98e-08, 0.4, 0.0)
ob_cube_013.rotation_euler = (0.0, -0.0, 1.571)
ob_cube_013.lock_rotations_4d = False
ob_cube_013.empty_display_type = 'ARROWS'
ob_cube_013.color = (0.0, 0.0, 0.0, 1.0)
ob_cube_013.lineart.crease_threshold = 0.0
ob_cube_012.location = (-0.1, 0.3, 0.0)
ob_cube_012.rotation_euler = (0.0, -0.0, 3.142)
ob_cube_012.lock_rotations_4d = False
ob_cube_012.empty_display_type = 'ARROWS'
ob_cube_012.color = (0.0, 0.0, 0.0, 1.0)
ob_cube_012.lineart.crease_threshold = 0.0
ob_cube_011.location = (-1.1, -1.0, 0.0)
ob_cube_011.rotation_euler = (0.0, -0.0, 3.142)
ob_cube_011.lock_rotations_4d = False
ob_cube_011.empty_display_type = 'ARROWS'
ob_cube_011.color = (0.0, 0.0, 0.0, 1.0)
ob_cube_011.lineart.crease_threshold = 0.0
ob_empty.location = (1.269, 2.178, 1.504)
ob_empty.rotation_euler = (0.0, -0.0, 0.4095)
ob_empty.scale = (0.5, 0.5, 0.5)
ob_empty.empty_display_type = 'ARROWS'
ob_empty.empty_image_offset = (0.0, 0.0)
ob_empty.lineart.crease_threshold = 0.0
ob_lampbase_002.location = (2.5, -0.8, 0.74)
ob_lampbase_002.rotation_euler = (0.0, 0.0, -2.724)
ob_lampbase_002.empty_display_type = 'ARROWS'
ob_lampbase_002.lineart.crease_threshold = 0.0
ob_lampstem_xsec_002.parent = ob_lampbase_002
ob_lampstem_xsec_002.matrix_parent_inverse = Matrix(((1.0, 0.0, 0.0, 3.0), (0.0, 1.0, 0.0, 3.0), (0.0, 0.0, 1.0, -1.5), (0.0, 0.0, 0.0, 1.0)))
ob_lampstem_xsec_002.location = (-3.0, -3.0, 1.8)
ob_lampstem_xsec_002.empty_display_type = 'ARROWS'
ob_lampstem_xsec_002.lineart.crease_threshold = 0.0
ob_robot_001.location = (-0.3205, -0.5742, 1.519)
ob_robot_001.rotation_euler = (-1.536e-08, 1.536e-08, 3.142)
ob_robot_001.empty_display_type = 'ARROWS'
ob_robot_001.empty_image_offset = (0.0, 0.0)
ob_robot_001.lineart.crease_threshold = 0.0
ob_lampbase_001.location = (2.3, 2.6, 0.74)
ob_lampbase_001.rotation_euler = (0.0, -0.0, 1.571)
ob_lampbase_001.empty_display_type = 'ARROWS'
ob_lampbase_001.lineart.crease_threshold = 0.0
ob_lampstem_xsec_001.parent = ob_lampbase_001
ob_lampstem_xsec_001.matrix_parent_inverse = Matrix(((1.0, 0.0, 0.0, 3.0), (0.0, 1.0, 0.0, 3.0), (0.0, 0.0, 1.0, -1.5), (0.0, 0.0, 0.0, 1.0)))
ob_lampstem_xsec_001.location = (-3.0, -3.0, 1.8)
ob_lampstem_xsec_001.empty_display_type = 'ARROWS'
ob_lampstem_xsec_001.lineart.crease_threshold = 0.0
ob_lampbase.location = (-9.2, 2.5, 1.0)
ob_lampbase.rotation_euler = (0.0, -0.0, 1.571)
ob_lampbase.empty_display_type = 'ARROWS'
ob_lampbase.lineart.crease_threshold = 0.0
ob_lampstem_xsec.parent = ob_lampbase
ob_lampstem_xsec.matrix_parent_inverse = Matrix(((1.0, 0.0, 0.0, 3.0), (0.0, 1.0, 0.0, 3.0), (0.0, 0.0, 1.0, -1.5), (0.0, 0.0, 0.0, 1.0)))
ob_lampstem_xsec.location = (-3.0, -3.0, 1.8)
ob_lampstem_xsec.empty_display_type = 'ARROWS'
ob_lampstem_xsec.lineart.crease_threshold = 0.0
ob_lampstem_path_002.parent = ob_lampbase_002
ob_lampstem_path_002.matrix_parent_inverse = Matrix(((1.0, 0.0, 0.0, 3.0), (0.0, 1.0, 0.0, 3.0), (0.0, 0.0, 1.0, -1.5), (0.0, 0.0, 0.0, 1.0)))
ob_lampstem_path_002.location = (-3.0, -3.0, 1.5)
ob_lampstem_path_002.empty_display_type = 'ARROWS'
ob_lampstem_path_002.lineart.crease_threshold = 0.0
ob_circle_003.parent = ob_lampstem_path_002
ob_circle_003.matrix_parent_inverse = Matrix(((1.0, 0.0, 0.0, 3.0), (0.0, 1.0, 0.0, 3.0), (0.0, 0.0, 1.0, -1.8), (0.0, 0.0, 0.0, 1.0)))
ob_circle_003.location = (-3.095, -3.0, 1.881)
ob_circle_003.rotation_euler = (8.748e-08, -2.269, -4.079e-08)
ob_circle_003.empty_display_type = 'ARROWS'
ob_circle_003.lineart.crease_threshold = 0.0
ob_lampstem_path_001.parent = ob_lampbase_001
ob_lampstem_path_001.matrix_parent_inverse = Matrix(((1.0, 0.0, 0.0, 3.0), (0.0, 1.0, 0.0, 3.0), (0.0, 0.0, 1.0, -1.5), (0.0, 0.0, 0.0, 1.0)))
ob_lampstem_path_001.location = (-3.0, -3.0, 1.5)
ob_lampstem_path_001.empty_display_type = 'ARROWS'
ob_lampstem_path_001.lineart.crease_threshold = 0.0
ob_circle_001.parent = ob_lampstem_path_001
ob_circle_001.matrix_parent_inverse = Matrix(((1.0, 0.0, 0.0, 3.0), (0.0, 1.0, 0.0, 3.0), (0.0, 0.0, 1.0, -1.8), (0.0, 0.0, 0.0, 1.0)))
ob_circle_001.location = (-3.095, -3.0, 1.881)
ob_circle_001.rotation_euler = (8.748e-08, -2.269, -4.079e-08)
ob_circle_001.empty_display_type = 'ARROWS'
ob_circle_001.lineart.crease_threshold = 0.0
ob_lampstem_path.parent = ob_lampbase
ob_lampstem_path.matrix_parent_inverse = Matrix(((1.0, 0.0, 0.0, 3.0), (0.0, 1.0, 0.0, 3.0), (0.0, 0.0, 1.0, -1.5), (0.0, 0.0, 0.0, 1.0)))
ob_lampstem_path.location = (-3.0, -3.0, 1.5)
ob_lampstem_path.empty_display_type = 'ARROWS'
ob_lampstem_path.lineart.crease_threshold = 0.0
ob_circle_002.parent = ob_lampstem_path
ob_circle_002.matrix_parent_inverse = Matrix(((1.0, 0.0, 0.0, 3.0), (0.0, 1.0, 0.0, 3.0), (0.0, 0.0, 1.0, -1.8), (0.0, 0.0, 0.0, 1.0)))
ob_circle_002.location = (-3.095, -3.0, 1.881)
ob_circle_002.rotation_euler = (8.748e-08, -2.269, -4.079e-08)
ob_circle_002.empty_display_type = 'ARROWS'
ob_circle_002.lineart.crease_threshold = 0.0
ob_plane_013.location = (2.0, -1.192e-07, 2.4)
ob_plane_013.rotation_euler = (0.0, -0.0, 1.571)
ob_plane_013.lock_rotations_4d = False
ob_plane_013.empty_display_type = 'ARROWS'
ob_plane_013.lineart.crease_threshold = 0.0
ob_plane_012.location = (3.9, -4.768e-07, 0.0)
ob_plane_012.rotation_euler = (0.0, -0.0, 1.571)
ob_plane_012.lock_rotations_4d = False
ob_plane_012.empty_display_type = 'ARROWS'
ob_plane_012.lineart.crease_threshold = 0.0
ob_plane_011.location = (3.8, 2.8, 0.74)
ob_plane_011.rotation_euler = (0.0, -0.0, 1.571)
ob_plane_011.lock_rotations_4d = False
ob_plane_011.empty_display_type = 'ARROWS'
ob_plane_011.lineart.crease_threshold = 0.0
ob_plane_010.location = (-9.6, 2.0, 1.0)
ob_plane_010.rotation_euler = (0.0, -0.0, 1.571)
ob_plane_010.lock_rotations_4d = False
ob_plane_010.empty_display_type = 'ARROWS'
ob_plane_010.lineart.crease_threshold = 0.0
ob_plane_009.location = (-8.6, 1.0, 1.0)
ob_plane_009.lock_rotations_4d = False
ob_plane_009.empty_display_type = 'ARROWS'
ob_plane_009.lineart.crease_threshold = 0.0
ob_plane_006.location = (3.371, -0.7921, 0.74)
ob_plane_006.rotation_euler = (0.0, -0.0, 0.3307)
ob_plane_006.lock_rotations_4d = False
ob_plane_006.empty_display_type = 'ARROWS'
ob_plane_006.lineart.crease_threshold = 0.0
ob_plane_005.location = (3.216, 2.808, 0.74)
ob_plane_005.rotation_euler = (0.0, -0.0, -0.3491)
ob_plane_005.lock_rotations_4d = False
ob_plane_005.empty_display_type = 'ARROWS'
ob_plane_005.lineart.crease_threshold = 0.0
ob_cube_010.location = (-5.96e-08, -0.8, 0.0)
ob_cube_010.rotation_euler = (-4.201e-10, 2.684e-09, -0.1325)
ob_cube_010.lock_rotations_4d = False
ob_cube_010.empty_display_type = 'ARROWS'
ob_cube_010.color = (0.0, 0.0, 0.0, 1.0)
ob_cube_010.lineart.crease_threshold = 0.0
ob_circle.location = (2.5, 2.2, 0.0)
ob_circle.rotation_euler = (0.0, -0.0, 1.571)
ob_circle.lock_rotations_4d = False
ob_circle.empty_display_type = 'ARROWS'
ob_circle.lineart.crease_threshold = 0.0
ob_cube_009.location = (4.1, 2.0, 0.0)
ob_cube_009.rotation_euler = (0.0, -0.0, 1.571)
ob_cube_009.lock_rotations_4d = False
ob_cube_009.empty_display_type = 'ARROWS'
ob_cube_009.color = (0.0, 0.0, 0.0, 1.0)
ob_cube_009.lineart.crease_threshold = 0.0
ob_cube_005.location = (4.1, -2.0, 0.0)
ob_cube_005.rotation_euler = (0.0, -0.0, 1.571)
ob_cube_005.lock_rotations_4d = False
ob_cube_005.empty_display_type = 'ARROWS'
ob_cube_005.color = (0.0, 0.0, 0.0, 1.0)
ob_cube_005.lineart.crease_threshold = 0.0
ob_cube_004.location = (4.1, -4.768e-07, 0.0)
ob_cube_004.rotation_euler = (0.0, -0.0, 1.571)
ob_cube_004.lock_rotations_4d = False
ob_cube_004.empty_display_type = 'ARROWS'
ob_cube_004.color = (0.0, 0.0, 0.0, 1.0)
ob_cube_004.lineart.crease_threshold = 0.0
ob_cube_003.location = (-1.192e-07, 1.5, 0.0)
ob_cube_003.rotation_euler = (0.0, -0.0, 1.571)
ob_cube_003.lock_rotations_4d = False
ob_cube_003.empty_display_type = 'ARROWS'
ob_cube_003.color = (0.0, 0.0, 0.0, 1.0)
ob_cube_003.lineart.crease_threshold = 0.0
ob_plane_001.location = (-6.0, 1.0, 0.0)
ob_plane_001.rotation_euler = (0.0, -0.0, 1.571)
ob_plane_001.lock_rotations_4d = False
ob_plane_001.empty_display_type = 'ARROWS'
ob_plane_001.show_instancer_for_render = False
ob_plane_001.instance_type = 'VERTS'
ob_plane_001.lineart.crease_threshold = 0.0
ob_cube_008.parent = ob_plane_001
ob_cube_008.matrix_parent_inverse = Matrix(((1.0, 0.0, 0.0, 6.0), (0.0, 1.0, 0.0, 2.0), (0.0, 0.0, 1.0, 0.0), (0.0, 0.0, 0.0, 1.0)))
ob_cube_008.location = (-6.0, -2.0, 0.0)
ob_cube_008.lock_rotations_4d = False
ob_cube_008.empty_display_type = 'ARROWS'
ob_cube_008.color = (0.0, 0.0, 0.0, 1.0)
ob_cube_008.lineart.crease_threshold = 0.0
ob_cube_007.location = (0.0, 3.0, 0.0)
ob_cube_007.lock_rotations_4d = False
ob_cube_007.empty_display_type = 'ARROWS'
ob_cube_007.color = (0.0, 0.0, 0.0, 1.0)
ob_cube_007.lineart.crease_threshold = 0.0
ob_cube_006.location = (2.0, 3.0, 0.0)
ob_cube_006.lock_rotations_4d = False
ob_cube_006.empty_display_type = 'ARROWS'
ob_cube_006.color = (0.0, 0.0, 0.0, 1.0)
ob_cube_006.lineart.crease_threshold = 0.0
ob_cube_002.location = (2.0, -1.1, 0.0)
ob_cube_002.lock_rotations_4d = False
ob_cube_002.empty_display_type = 'ARROWS'
ob_cube_002.color = (0.0, 0.0, 0.0, 1.0)
ob_cube_002.lineart.crease_threshold = 0.0
ob_plane.location = (2.0, -1.192e-07, 0.0)
ob_plane.rotation_euler = (0.0, -0.0, 1.571)
ob_plane.lock_rotations_4d = False
ob_plane.empty_display_type = 'ARROWS'
ob_plane.lineart.crease_threshold = 0.0
ob_cube_001.location = (-1.192e-07, -1.1, 0.0)
ob_cube_001.lock_rotations_4d = False
ob_cube_001.empty_display_type = 'ARROWS'
ob_cube_001.color = (0.0, 0.0, 0.0, 1.0)
ob_cube_001.lineart.crease_threshold = 0.0
ob_cube.location = (-5.96e-08, -0.8, 0.0)
ob_cube.rotation_euler = (0.0, -0.0, 1.571)
ob_cube.lock_rotations_4d = False
ob_cube.empty_display_type = 'ARROWS'
ob_cube.color = (0.0, 0.0, 0.0, 1.0)
ob_cube.lineart.crease_threshold = 0.0
ob_lamp_001.location = (0.9477, -5.933, 2.199)
ob_lamp_001.rotation_euler = (0.6503, 0.05522, 1.866)
ob_lamp_001.lock_rotations_4d = False
ob_lamp_001.empty_display_type = 'ARROWS'
ob_lamp_001.color = (0.0, 0.0, 0.0, 0.0)
ob_lamp_001.lineart.crease_threshold = 0.0
ob_lamp.location = (2.648, -0.3326, 2.199)
ob_lamp.rotation_euler = (0.6503, 0.05522, 1.866)
ob_lamp.lock_rotations_4d = False
ob_lamp.empty_display_type = 'ARROWS'
ob_lamp.color = (0.0, 0.0, 0.0, 0.0)
ob_lamp.lineart.crease_threshold = 0.0
cu_beziercurve.bevel_object = ob_lampstem_xsec

# ---- collection membership
col_collection_1.objects.link(ob_nurbspath_002)
col_collection_1.objects.link(ob_nurbspath_001)
col_collection_1.objects.link(ob_table1_003)
col_collection_1.objects.link(ob_table1_000)
col_collection_1.objects.link(ob_table1_001)
col_collection_1.objects.link(ob_nurbspath)
col_collection_1.objects.link(ob_camera)
col_collection_1.objects.link(ob_robot)
col_collection_1.objects.link(ob_plasticbox_006)
col_collection_1.objects.link(ob_plasticbox_005)
col_collection_1.objects.link(ob_keyboard_002)
col_collection_1.objects.link(ob_keyboard_001)
col_collection_1.objects.link(ob_keyboard)
col_collection_1.objects.link(ob_plasticbox_004)
col_collection_1.objects.link(ob_plasticbox_003)
col_collection_1.objects.link(ob_plasticbox_002)
col_collection_1.objects.link(ob_plasticbox_001)
col_collection_1.objects.link(ob_plasticbox)
col_collection_1.objects.link(ob_plane_003)
col_collection_1.objects.link(ob_plane_002)
col_collection_1.objects.link(ob_plane_004)
col_collection_1.objects.link(ob_cube_024)
col_collection_1.objects.link(ob_cube_023)
col_collection_1.objects.link(ob_cube_022)
col_collection_1.objects.link(ob_cube_021)
col_collection_1.objects.link(ob_cube_020)
col_collection_1.objects.link(ob_cube_019)
col_collection_1.objects.link(ob_cube_018)
col_collection_1.objects.link(ob_cube_016)
col_collection_1.objects.link(ob_cube_017)
col_collection_1.objects.link(ob_cube_015)
col_collection_1.objects.link(ob_cube_014)
col_collection_1.objects.link(ob_cube_013)
col_collection_1.objects.link(ob_cube_012)
col_collection_1.objects.link(ob_cube_011)
col_collection_1.objects.link(ob_empty)
col_collection_1.objects.link(ob_lampbase_002)
col_collection_1.objects.link(ob_lampstem_xsec_002)
col_collection_1.objects.link(ob_robot_001)
col_collection_1.objects.link(ob_lampbase_001)
col_collection_1.objects.link(ob_lampstem_xsec_001)
col_collection_1.objects.link(ob_lampbase)
col_collection_1.objects.link(ob_lampstem_xsec)
col_collection_1.objects.link(ob_lampstem_path_002)
col_collection_1.objects.link(ob_circle_003)
col_collection_1.objects.link(ob_lampstem_path_001)
col_collection_1.objects.link(ob_circle_001)
col_collection_1.objects.link(ob_lampstem_path)
col_collection_1.objects.link(ob_circle_002)
col_collection_1.objects.link(ob_plane_013)
col_collection_1.objects.link(ob_plane_012)
col_collection_1.objects.link(ob_plane_011)
col_collection_1.objects.link(ob_plane_010)
col_collection_1.objects.link(ob_plane_009)
col_collection_1.objects.link(ob_plane_006)
col_collection_1.objects.link(ob_plane_005)
col_collection_1.objects.link(ob_cube_010)
col_collection_1.objects.link(ob_circle)
col_collection_1.objects.link(ob_cube_009)
col_collection_1.objects.link(ob_cube_005)
col_collection_1.objects.link(ob_cube_004)
col_collection_1.objects.link(ob_cube_003)
col_collection_1.objects.link(ob_plane_001)
col_collection_1.objects.link(ob_cube_008)
col_collection_1.objects.link(ob_cube_007)
col_collection_1.objects.link(ob_cube_006)
col_collection_1.objects.link(ob_cube_002)
col_collection_1.objects.link(ob_plane)
col_collection_1.objects.link(ob_cube_001)
col_collection_1.objects.link(ob_cube)
col_collection_2.objects.link(ob_lamp_001)
col_collection_2.objects.link(ob_lamp)

# ---- scene / render settings (as saved in the file)
scene.camera = ob_camera
scene.frame_start = 0; scene.frame_end = 15; scene.frame_set(0)
scene.render.engine = 'BLENDER_EEVEE_NEXT'
scene.render.image_settings.color_mode = 'BW'
scene.render.image_settings.compression = 90
scene.render.resolution_x = 640
scene.render.resolution_y = 480
scene.render.pixel_aspect_x = 100.0
scene.render.pixel_aspect_y = 100.0
scene.render.fps = 4
scene.render.dither_intensity = 0.0
scene.render.use_sequencer = False
scene.render.bake_margin = 2
scene.render.bake_bias = 0.0
scene.render.use_stamp_time = False
scene.render.use_stamp_date = False
scene.render.use_stamp_frame = False
scene.render.use_stamp_camera = False
scene.render.use_stamp_scene = False
scene.render.use_stamp_filename = False
scene.render.use_stamp_render_time = False
scene.render.stamp_font_size = 0
scene.cycles.use_denoising = False
scene.cycles.samples = 10
scene.cycles.sampling_pattern = 'TABULATED_SOBOL'
scene.cycles.light_sampling_threshold = 0.0
scene.cycles.use_adaptive_sampling = False
scene.cycles.use_light_tree = False
scene.cycles.blur_glossy = 0.0
scene.cycles.volume_bounces = 1
scene.cycles.pixel_filter_type = 'GAUSSIAN'
scene.cycles.sample_clamp_indirect = 0.0
scene.view_settings.view_transform = 'Raw'
bpy.context.view_layer.update()
